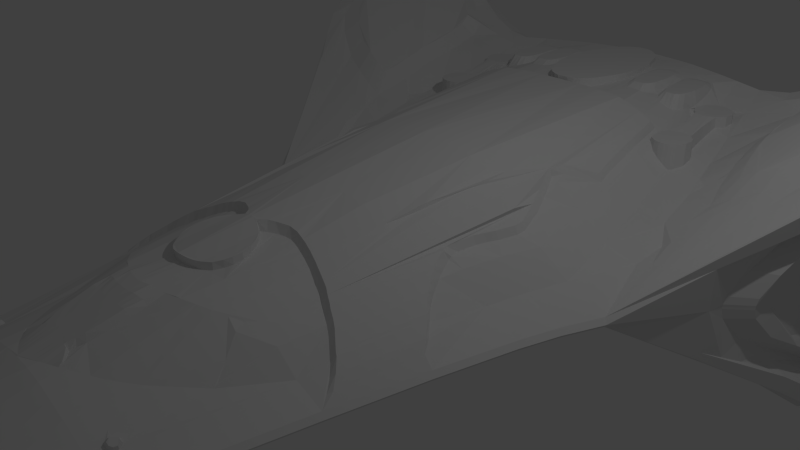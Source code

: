 # Source: zephyr_engine_1.blend  (saved by Blender 2.70.0; exported with 4.5.12 LTS)
import bpy
from mathutils import Matrix  # noqa: F401  (used for matrix-valued properties, if any)

bpy.ops.wm.read_factory_settings(use_empty=True)
scene = bpy.context.scene
scene.name = 'Scene'

# ---- collections
col_collection_1 = bpy.data.collections.new('Collection 1'); scene.collection.children.link(col_collection_1)

# ---- world
world_world = bpy.data.worlds.new('World'); scene.world = world_world
world_world.color = (0.05088, 0.05088, 0.05088)
world_world.use_sun_shadow = False
world_world.sun_shadow_jitter_overblur = 0.0
world_world.cycles.sampling_method = 'MANUAL'
world_world.cycles.sample_map_resolution = 256

# ---- cameras
cam_camera = bpy.data.cameras.new('Camera')
cam_camera.clip_end = 100.0
cam_camera.lens = 35.0
cam_camera.sensor_width = 32.0
cam_camera.sensor_height = 18.0
cam_camera.ortho_scale = 7.314
cam_camera.dof.focus_distance = 0.0
cam_camera.dof.aperture_fstop = 128.0

# ---- lights
light_lamp = bpy.data.lights.new('Lamp', 'POINT')
light_lamp.transmission_factor = 0.0
light_lamp.cutoff_distance = 30.0
light_lamp.energy = 100.0
light_lamp.shadow_buffer_clip_start = 1.001
light_lamp.shadow_soft_size = 0.1
light_lamp.shadow_maximum_resolution = 0.006
light_lamp.use_absolute_resolution = True
light_lamp.cycles.use_multiple_importance_sampling = False

# ---- meshes
me_cube = bpy.data.meshes.new('Cube')
me_cube.from_pydata([(-0.065, -6.25, -0.065), (-2.159, 5.584, -1.433), (0.0, 5.937, -1.522), (0.0, -6.25, -0.065), (-0.065, -6.25, 0.065), (-2.159, 5.584, 1.406), (0.0, 5.937, 1.495), (0.0, -6.25, 0.065), (-3.0, 0.7812, 0.06619), (-3.0, 0.7812, -0.06597), (0.0, 0.7812, -1.33), (-1.22, -5.725, -0.06507), (0.0, -5.725, 0.3157), (-1.22, -5.725, 0.06509), (0.0, -5.725, -0.3356), (-1.401, -5.452, -0.06511), (0.0, -5.452, 0.393), (-1.401, -5.452, 0.06513), (0.0, -5.452, -0.4134), (-1.328, -5.589, -0.06509), (0.0, -5.589, 0.3586), (-1.328, -5.589, 0.06511), (0.0, -5.589, -0.3782), (-0.9229, -5.988, -0.06504), (0.0, -5.988, 0.2233), (-0.9229, -5.988, 0.06504), (0.0, -5.988, -0.2406), (-1.096, -5.856, -0.06505), (0.0, -5.856, 0.2752), (-1.096, -5.856, 0.06507), (0.0, -5.856, -0.2901), (-0.6892, -6.119, -0.06502), (0.0, -6.119, 0.157), (-0.6892, -6.119, 0.06502), (0.0, -6.119, -0.1801), (-0.5155, -6.184, -0.06501), (0.0, -6.184, 0.1185), (-0.5155, -6.184, 0.06501), (0.0, -6.184, -0.1339), (-0.3966, -6.217, -0.065), (0.0, -6.217, 0.0939), (-0.3966, -6.217, 0.06501), (0.0, -6.217, -0.1009), (-2.094, -2.526, -0.06551), (-2.094, -2.526, 0.06563), (0.0, -2.526, -0.9465), (-1.684, -4.49, -0.06524), (0.0, -4.49, 0.6064), (-1.684, -4.49, 0.0653), (0.0, -4.49, -0.6301), (-2.361, -1.31, -0.06568), (-2.361, -1.31, 0.06583), (0.0, -1.31, -1.104), (-2.624, -0.2645, -0.06583), (-2.624, -0.2645, 0.06601), (0.0, -0.2645, -1.224), (-2.787, 0.2584, -0.0659), (-2.787, 0.2584, 0.0661), (0.0, 0.2584, -1.275), (-4.582, 6.061, -2.665), (-4.656, 6.035, 2.643), (-2.159, 5.903, -1.257), (0.0, 6.268, -1.246), (-4.828, 6.276, -2.667), (-2.159, 5.903, 1.256), (0.0, 6.268, 1.26), (-4.837, 6.256, 2.637), (-2.159, 5.903, 1.095), (0.0, 6.268, 1.094), (-4.831, 6.252, 2.449), (-2.159, 5.903, -1.065), (0.0, 6.268, -1.065), (-2.947, 6.072, -1.07), (-0.065, -6.3, 0.002626), (-2.159, 5.903, 0.01496), (0.0, 6.268, 0.0142), (0.0, -6.3, 0.002626), (-3.05, 0.7312, 0.002778), (-1.27, -5.775, 0.002637), (-1.451, -5.502, 0.002643), (-1.378, -5.639, 0.00264), (-0.9729, -6.038, 0.002631), (-1.146, -5.906, 0.002634), (-0.7392, -6.169, 0.002628), (-0.5655, -6.234, 0.002627), (-0.4466, -6.267, 0.002626), (-2.144, -2.576, 0.002706), (-1.734, -4.54, 0.002664), (-2.411, -1.36, 0.002733), (-2.674, -0.3145, 0.002756), (-2.837, 0.2084, 0.002767), (-3.511, 6.19, 0.01702), (0.0, 6.268, -0.831), (-3.53, 6.193, -0.844), (-2.159, 5.903, 0.2471), (0.0, 6.268, 0.2462), (-2.993, 6.084, 0.2528), (-2.159, 5.903, -0.6771), (-2.159, 5.903, -0.4464), (-2.159, 5.903, -0.2157), (-3.581, 6.205, -0.7657), (-3.624, 6.208, -0.6875), (-3.65, 6.208, -0.6092), (-3.671, 6.211, -0.5309), (-3.689, 6.214, -0.4526), (-3.68, 6.214, -0.3744), (-3.668, 6.208, -0.2961), (-3.651, 6.208, -0.2178), (-3.622, 6.202, -0.1395), (-3.575, 6.199, -0.06126), (-3.173, 6.125, 0.1742), (-3.353, 6.16, 0.0956), (-2.159, 5.903, -0.9091), (-3.438, 6.175, -0.9193), (-3.32, 6.149, -0.9946), (-1.766, 5.667, 1.436), (-1.766, 5.667, -1.449), (-0.05317, -6.25, 0.065), (-0.05317, -6.25, -0.065), (-2.454, 0.7812, -0.3166), (-2.454, 0.7812, 0.2962), (-0.9979, -5.725, -0.1207), (-0.9979, -5.725, 0.1125), (-1.146, -5.452, -0.1362), (-1.146, -5.452, 0.1273), (-1.086, -5.589, -0.1309), (-1.086, -5.589, 0.1202), (-0.7549, -5.988, -0.1035), (-0.7549, -5.988, 0.09548), (-0.8966, -5.856, -0.1095), (-0.8966, -5.856, 0.1047), (-0.5638, -6.119, -0.09759), (-0.5638, -6.119, 0.08333), (-0.4217, -6.184, -0.08126), (-0.4217, -6.184, 0.07552), (-0.3245, -6.217, -0.07154), (-0.3245, -6.217, 0.07068), (-1.713, -2.526, -0.2755), (-1.713, -2.526, 0.226), (-1.378, -4.49, -0.1978), (-1.378, -4.49, 0.1663), (-1.931, -1.31, -0.3078), (-2.147, -0.2645, -0.315), (-2.147, -0.2645, 0.2762), (-2.28, 0.2584, -0.3173), (-2.28, 0.2584, 0.2867), (-1.766, 5.996, -1.255), (-1.766, 5.996, 1.257), (-1.766, 5.996, 1.095), (-1.766, 5.996, -1.065), (-1.766, 5.996, 0.01482), (-0.05317, -6.3, 0.002626), (-1.766, 5.996, -0.8309), (-1.766, 5.996, 0.247), (-1.965, 5.947, -0.06206), (-2.043, 5.926, -0.139), (-2.096, 5.915, -0.2158), (-2.133, 5.907, -0.2927), (-2.139, 5.904, -0.3696), (-2.142, 5.904, -0.4465), (-2.137, 5.907, -0.5234), (-2.1, 5.914, -0.6003), (-2.049, 5.926, -0.6772), (-1.971, 5.946, -0.7541), (-2.159, 5.903, -1.161), (0.0, 6.268, -1.155), (-4.828, 6.274, -2.448), (-1.766, 5.996, -1.16), (-2.261, 5.0, 1.227), (0.0, 5.31, -1.498), (-2.261, 5.0, -1.267), (-4.767, 5.419, 2.672), (-4.767, 5.419, -2.658), (-4.983, 5.608, -2.669), (-4.983, 5.608, 2.677), (-4.983, 5.608, 2.458), (-4.213, 5.601, -1.309), (-3.915, 5.602, 0.04687), (-3.938, 5.6, 0.3959), (-3.919, 5.601, -0.2462), (-3.95, 5.599, -0.4931), (-4.012, 5.598, -0.7726), (-4.097, 5.601, -1.04), (-1.849, 5.057, -1.32), (-1.849, 5.057, 1.214), (-4.983, 5.606, -2.466), (-4.978, 4.184, -2.271), (-4.978, 4.184, 2.265), (-4.978, 4.184, 1.968), (-2.028, 3.796, -1.036), (-4.978, 4.183, -1.983), (-2.479, 3.756, 0.8849), (0.0, 3.974, -1.449), (-2.479, 3.756, -0.9128), (-4.716, 4.051, 2.218), (-4.716, 4.051, -2.205), (-4.845, 3.409, -1.773), (-4.845, 3.409, 1.751), (-4.845, 3.409, 1.502), (-2.125, 3.109, -0.8705), (-2.125, 3.109, 0.7165), (-4.845, 3.408, -1.508), (-2.598, 3.078, 0.6984), (0.0, 3.247, -1.422), (-2.598, 3.078, -0.7199), (-4.645, 3.516, 1.754), (-4.645, 3.516, -1.777), (-4.347, 2.698, -1.256), (-4.34, 2.691, 1.238), (-4.34, 2.691, 0.9953), (-2.215, 2.473, -0.7167), (-2.215, 2.473, 0.5275), (-4.347, 2.698, -1.019), (-2.651, 2.456, 0.5256), (0.0, 2.573, -1.397), (-2.708, 2.45, -0.5411), (-4.255, 2.616, 1.198), (-4.261, 2.623, -1.2), (-1.472, 5.744, 1.451), (-1.177, 5.811, 1.464), (-0.8829, 5.866, 1.479), (-0.5886, 5.907, 1.483), (-0.2943, 5.934, 1.489), (-0.04431, -6.25, -0.065), (-0.03545, -6.25, -0.065), (-0.02659, -6.25, -0.065), (-0.01772, -6.25, -0.065), (-0.008862, -6.25, -0.065), (-2.045, 0.7812, -0.7056), (-1.636, 0.7812, -0.9576), (-1.227, 0.7812, -1.169), (-0.818, 0.7812, -1.278), (-0.409, 0.7812, -1.34), (-0.8316, -5.725, -0.1869), (-0.6653, -5.725, -0.2328), (-0.499, -5.725, -0.2801), (-0.3326, -5.725, -0.3251), (-0.1663, -5.725, -0.3323), (-0.9548, -5.452, -0.2154), (-0.7638, -5.452, -0.2699), (-0.5729, -5.452, -0.3278), (-0.3819, -5.452, -0.3915), (-0.191, -5.452, -0.4117), (-0.9053, -5.589, -0.2006), (-0.7242, -5.589, -0.2504), (-0.5432, -5.589, -0.3053), (-0.3621, -5.589, -0.3684), (-0.1811, -5.589, -0.3753), (-0.6291, -5.988, -0.1461), (-0.5033, -5.988, -0.1723), (-0.3775, -5.988, -0.2059), (-0.2516, -5.988, -0.2246), (-0.1258, -5.988, -0.2354), (-0.7471, -5.856, -0.17), (-0.5977, -5.856, -0.2038), (-0.4483, -5.856, -0.2442), (-0.2989, -5.856, -0.2754), (-0.1494, -5.856, -0.2862), (-0.4698, -6.119, -0.1239), (-0.3758, -6.119, -0.1382), (-0.2819, -6.119, -0.1495), (-0.1879, -6.119, -0.1594), (-0.09396, -6.119, -0.1735), (-0.3514, -6.184, -0.09755), (-0.2811, -6.184, -0.1109), (-0.2108, -6.184, -0.1152), (-0.1406, -6.184, -0.1225), (-0.07028, -6.184, -0.1292), (-0.2704, -6.217, -0.08391), (-0.2163, -6.217, -0.08881), (-0.1622, -6.217, -0.09221), (-0.1082, -6.217, -0.09411), (-0.05408, -6.217, -0.09602), (-1.428, -2.526, -0.4621), (-1.142, -2.526, -0.6222), (-0.8566, -2.526, -0.7531), (-0.571, -2.526, -0.861), (-0.2855, -2.526, -0.9457), (-1.148, -4.49, -0.3101), (-0.9184, -4.49, -0.41), (-0.6888, -4.49, -0.5134), (-0.4592, -4.49, -0.5916), (-0.2296, -4.49, -0.6293), (-1.609, -1.31, -0.5812), (-1.287, -1.31, -0.7549), (-0.9656, -1.31, -0.9037), (-0.6437, -1.31, -1.025), (-0.3219, -1.31, -1.103), (-1.789, -0.2645, -0.6676), (-1.431, -0.2645, -0.8743), (-1.073, -0.2645, -1.036), (-0.7155, -0.2645, -1.141), (-0.3578, -0.2645, -1.216), (-1.9, 0.2584, -0.6849), (-1.52, 0.2584, -0.8824), (-1.14, 0.2584, -1.068), (-0.76, 0.2584, -1.182), (-0.38, 0.2584, -1.27), (-0.04431, -6.3, 0.002626), (-0.03545, -6.3, 0.002626), (-0.02659, -6.3, 0.002626), (-0.01772, -6.3, 0.002626), (-0.008862, -6.3, 0.002626), (-1.472, 5.744, -1.461), (-1.177, 5.811, -1.473), (-0.8829, 5.866, -1.485), (-0.5886, 5.907, -1.498), (-0.2943, 5.934, -1.51), (-0.04431, -6.25, 0.065), (-0.03545, -6.25, 0.065), (-0.02659, -6.25, 0.065), (-0.01772, -6.25, 0.065), (-0.008862, -6.25, 0.065), (-2.045, 0.7812, 0.5881), (-0.8316, -5.725, 0.1728), (-0.6653, -5.725, 0.2085), (-0.499, -5.725, 0.2475), (-0.3326, -5.725, 0.2827), (-0.1663, -5.725, 0.3129), (-0.9548, -5.452, 0.1973), (-0.7638, -5.452, 0.2505), (-0.5729, -5.452, 0.2964), (-0.3819, -5.452, 0.3515), (-0.191, -5.452, 0.3903), (-0.9053, -5.589, 0.1808), (-0.7242, -5.589, 0.23), (-0.5432, -5.589, 0.2709), (-0.3621, -5.589, 0.3196), (-0.1811, -5.589, 0.3495), (-0.6291, -5.988, 0.1424), (-0.5033, -5.988, 0.1677), (-0.3775, -5.988, 0.1873), (-0.2516, -5.988, 0.2072), (-0.1258, -5.988, 0.2171), (-0.7471, -5.856, 0.1544), (-0.5977, -5.856, 0.1838), (-0.4483, -5.856, 0.2165), (-0.2989, -5.856, 0.2466), (-0.1494, -5.856, 0.2685), (-0.4698, -6.119, 0.1103), (-0.3758, -6.119, 0.1267), (-0.2819, -6.119, 0.135), (-0.1879, -6.119, 0.1486), (-0.09396, -6.119, 0.1519), (-0.3514, -6.184, 0.0834), (-0.2811, -6.184, 0.09127), (-0.2108, -6.184, 0.09915), (-0.1406, -6.184, 0.107), (-0.07028, -6.184, 0.1149), (-0.2704, -6.217, 0.07837), (-0.2163, -6.217, 0.0831), (-0.1622, -6.217, 0.08562), (-0.1082, -6.217, 0.08876), (-0.05408, -6.217, 0.09298), (-1.428, -2.526, 0.4777), (-1.142, -2.526, 0.639), (-0.8566, -2.526, 0.7897), (-0.571, -2.526, 0.8789), (-1.148, -4.49, 0.2781), (-0.9184, -4.49, 0.3843), (-0.6888, -4.49, 0.4718), (-0.4592, -4.49, 0.5549), (-0.2296, -4.49, 0.5965), (-1.789, -0.2645, 0.5993), (-1.9, 0.2584, 0.6005), (-1.472, 6.066, -1.253), (-1.177, 6.132, -1.252), (-0.8829, 6.19, -1.25), (-0.5886, 6.23, -1.249), (-0.2943, 6.259, -1.247), (-1.472, 6.066, 1.257), (-1.177, 6.132, 1.258), (-0.8829, 6.19, 1.258), (-0.5886, 6.23, 1.259), (-0.2943, 6.259, 1.259), (-1.472, 6.066, 1.095), (-1.177, 6.132, 1.095), (-0.8829, 6.19, 1.094), (-0.5886, 6.23, 1.094), (-0.2943, 6.259, 1.094), (-1.472, 6.066, -1.065), (-1.177, 6.132, -1.065), (-0.8829, 6.19, -1.065), (-0.5886, 6.23, -1.065), (-0.2943, 6.259, -1.065), (-1.472, 6.066, 0.01472), (-1.177, 6.132, 0.01462), (-0.8829, 6.19, 0.01451), (-0.5886, 6.23, 0.01441), (-0.2943, 6.259, 0.0143), (-1.472, 6.066, -0.831), (-1.177, 6.132, -0.831), (-0.8829, 6.19, -0.831), (-0.5886, 6.23, -0.831), (-0.2943, 6.259, -0.831), (-1.472, 6.066, 0.2468), (-1.177, 6.132, 0.2467), (-0.8829, 6.19, 0.2466), (-0.5886, 6.23, 0.2464), (-0.2943, 6.259, 0.2463), (-0.2943, 6.259, -1.156), (-0.5886, 6.23, -1.157), (-0.8829, 6.19, -1.158), (-1.177, 6.132, -1.159), (-1.472, 6.066, -1.159), (-1.541, 5.099, -1.413), (-1.233, 5.141, -1.451), (-0.9247, 5.183, -1.484), (-0.6165, 5.226, -1.492), (-0.3082, 5.268, -1.5), (-0.6165, 5.226, 1.494), (-1.546, 4.574, 1.45), (-1.69, 3.825, -1.186), (-1.352, 3.855, -1.289), (-1.014, 3.885, -1.365), (-0.6759, 3.915, -1.416), (-0.338, 3.945, -1.449), (-0.338, 3.947, 1.421), (-0.6759, 3.915, 1.424), (-1.014, 3.885, 1.399), (-1.352, 3.855, 1.273), (-1.69, 3.825, 1.135), (-1.771, 3.132, -1.075), (-1.417, 3.155, -1.211), (-1.062, 3.178, -1.307), (-0.7083, 3.201, -1.384), (-0.3541, 3.224, -1.423), (-1.771, 3.132, 1.014), (-1.846, 2.489, -0.982), (-1.477, 2.506, -1.139), (-1.107, 2.523, -1.259), (-0.7383, 2.54, -1.348), (-0.3691, 2.556, -1.4), (-1.846, 2.489, 0.8406), (-4.178, 6.034, -2.46), (-3.774, 6.01, -2.07), (-3.37, 5.933, -1.811), (-2.966, 5.762, -1.633), (-2.563, 5.653, -1.491), (-4.178, 6.034, 2.457), (-3.774, 6.01, 2.048), (-3.37, 5.933, 1.76), (-2.966, 5.762, 1.582), (-2.563, 5.653, 1.443), (-2.603, 5.994, -1.344), (-3.048, 6.12, -1.516), (-3.493, 6.199, -1.724), (-3.938, 6.259, -2.012), (-4.383, 6.266, -2.432), (-2.603, 5.994, 1.333), (-3.048, 6.12, 1.495), (-3.493, 6.199, 1.695), (-3.938, 6.259, 2.005), (-4.383, 6.266, 2.437), (-2.603, 5.994, 1.163), (-3.048, 6.12, 1.313), (-3.493, 6.199, 1.503), (-3.938, 6.259, 1.803), (-4.383, 6.266, 2.224), (-2.29, 5.931, -1.066), (-2.421, 5.959, -1.067), (-2.553, 5.987, -1.068), (-2.684, 6.015, -1.068), (-2.816, 6.044, -1.069), (-2.298, 5.933, 0.2481), (-2.437, 5.963, 0.249), (-2.576, 5.993, 0.2499), (-2.715, 6.023, 0.2509), (-2.854, 6.053, 0.2518), (-2.603, 5.994, -1.228), (-3.048, 6.119, -1.379), (-3.493, 6.199, -1.566), (-3.938, 6.258, -1.834), (-4.383, 6.265, -2.234), (-2.679, 5.07, -1.407), (-3.096, 5.14, -1.615), (-3.514, 5.21, -1.836), (-3.932, 5.279, -2.077), (-4.35, 5.349, -2.355), (-2.982, 5.117, 1.38), (-2.87, 3.805, -1.183), (-3.261, 3.854, -1.435), (-3.653, 3.904, -1.65), (-4.058, 3.989, -1.886), (-4.435, 4.002, -2.084), (-2.895, 3.808, 1.137), (-2.953, 3.116, -0.9242), (-3.308, 3.154, -1.241), (-3.663, 3.192, -1.475), (-4.018, 3.23, -1.625), (-4.373, 3.268, -1.752), (-2.953, 3.116, 0.8843), (-4.373, 3.268, 1.526), (-2.963, 2.478, -0.7585), (-3.219, 2.506, -0.8652), (-3.475, 2.533, -1.0), (-3.731, 2.561, -1.122), (-3.987, 2.589, -1.188), (-2.963, 2.478, 0.6607), (-3.219, 2.506, 0.7899), (-3.475, 2.533, 0.8942), (-3.731, 2.561, 0.9798), (-3.987, 2.589, 1.085), (-3.401, 6.111, 0.472), (-3.664, 6.138, 0.7258), (-4.004, 6.166, 1.127), (-4.216, 6.193, 1.4), (-4.442, 6.221, 1.736), (-4.726, 6.248, 2.155), (-4.713, 5.599, 2.265), (-4.016, 5.597, 0.7766), (-4.629, 4.181, 1.835), (-4.456, 3.417, 1.405), (-4.217, 3.42, 1.234), (-4.173, 2.689, 0.9484), (-4.036, 2.687, 0.7806), (-4.552, 6.234, -2.151), (-4.186, 6.193, -1.792), (-3.783, 6.153, -1.472), (-3.433, 6.112, -1.26), (-4.847, 5.605, -2.24), (-4.593, 4.182, -1.643), (-4.826, 4.183, -1.848), (-4.316, 3.407, -1.133), (-4.477, 3.413, -1.256), (-4.698, 3.41, -1.416), (-4.107, 2.701, -0.7303), (-4.174, 2.697, -0.8665), (-4.266, 2.697, -0.9637), (-3.691, 1.798, -0.6749), (-3.705, 1.794, 0.6847), (-3.705, 1.794, 0.5536), (-3.698, 1.799, 0.005403), (-2.327, 1.678, -0.5288), (-2.327, 1.678, 0.4189), (-3.691, 1.797, -0.5654), (-2.793, 1.666, 0.3098), (0.0, 1.731, -1.365), (-2.845, 1.666, -0.3179), (-3.66, 1.754, 0.6662), (-3.66, 1.758, -0.6675), (-1.939, 1.687, -0.8522), (-1.552, 1.696, -1.054), (-1.164, 1.705, -1.217), (-0.7758, 1.714, -1.315), (-0.3879, 1.722, -1.371), (-1.552, 1.696, 0.9759), (-1.939, 1.687, 0.722), (-2.981, 1.681, -0.4332), (-3.117, 1.696, -0.4898), (-3.253, 1.71, -0.5615), (-3.388, 1.725, -0.6258), (-3.524, 1.74, -0.6608), (-2.981, 1.681, 0.3814), (-3.117, 1.696, 0.45), (-3.253, 1.71, 0.5053), (-3.388, 1.725, 0.5506), (-3.524, 1.74, 0.6065), (-2.21, 5.292, 1.317), (-4.697, 5.762, 2.658), (-4.931, 5.954, 2.657), (-4.929, 5.951, 2.454), (-3.68, 5.922, 0.4367), (-1.808, 5.362, 1.325), (-0.6025, 5.566, 1.488), (-0.9038, 5.525, 1.479), (-1.205, 5.476, 1.445), (-1.506, 5.421, 1.411), (-2.621, 5.361, 1.412), (-3.013, 5.335, 1.552), (-3.778, 5.845, 0.6722), (-3.887, 5.87, 0.9163), (-4.11, 5.884, 1.264), (-4.304, 5.895, 1.566), (-4.507, 5.91, 1.89), (-4.72, 5.924, 2.21), (-4.941, 3.785, -2.022), (-4.941, 3.786, 2.008), (-4.941, 3.786, 1.735), (-2.076, 3.452, -0.9534), (-4.941, 3.784, -1.746), (-2.538, 3.417, 0.7916), (0.0, 3.596, -1.435), (-2.538, 3.417, -0.8164), (0.0, 3.611, 1.412), (-4.681, 3.784, 1.986), (-4.681, 3.784, -1.991), (-1.73, 3.479, -1.131), (-1.386, 3.491, -1.248), (-1.039, 3.517, -1.335), (-0.6928, 3.543, -1.4), (-0.3464, 3.57, -1.436), (-1.73, 3.479, 1.074), (-2.911, 3.461, 1.01), (-2.911, 3.461, -1.054), (-3.284, 3.504, -1.338), (-3.658, 3.548, -1.562), (-4.038, 3.61, -1.755), (-4.404, 3.635, -1.918), (-4.543, 3.799, 1.62), (-4.535, 3.798, -1.41), (-4.762, 3.796, -1.632), (-5.025, 4.896, -2.47), (-5.024, 4.896, 2.471), (-5.024, 4.896, 2.213), (-1.939, 4.426, -1.178), (-5.025, 4.895, -2.225), (-2.37, 4.378, 1.056), (0.0, 4.642, -1.473), (-2.37, 4.378, -1.09), (-4.742, 4.735, 2.445), (-4.742, 4.735, -2.432), (-1.616, 4.462, -1.299), (-1.292, 4.498, -1.37), (-0.9693, 4.534, -1.425), (-0.6462, 4.57, -1.454), (-0.3231, 4.606, -1.475), (-0.6462, 4.57, 1.459), (-1.599, 4.477, 1.261), (-2.907, 4.457, 1.258), (-2.774, 4.438, -1.295), (-3.179, 4.497, -1.525), (-3.583, 4.557, -1.743), (-3.995, 4.634, -1.981), (-4.392, 4.676, -2.22), (-4.671, 4.89, 2.05), (-4.836, 4.894, -2.022), (0.0, 5.623, -1.51), (-2.21, 5.292, -1.35), (-4.675, 5.74, -2.662), (-4.932, 5.95, -2.668), (-3.72, 5.903, -1.271), (-1.808, 5.362, -1.385), (-4.932, 5.949, -2.457), (-1.506, 5.421, -1.437), (-1.205, 5.476, -1.462), (-0.9038, 5.525, -1.485), (-0.6025, 5.566, -1.495), (-0.3013, 5.601, -1.505), (-2.621, 5.361, -1.449), (-3.031, 5.451, -1.624), (-3.442, 5.571, -1.823), (-3.853, 5.645, -2.073), (-4.264, 5.692, -2.407), (-4.699, 5.92, -2.217), (-4.412, 5.898, -1.89), (-4.13, 5.878, -1.612), (-3.892, 5.857, -1.405), (-3.844, 5.982, -0.6909), (-3.83, 5.987, -0.2684), (-3.836, 5.982, -0.4338), (-3.845, 5.977, -0.512), (-3.841, 5.979, -0.4729), (-3.777, 5.968, -1.082), (-3.831, 5.982, -0.3518), (-3.844, 5.973, -0.73), (-3.728, 5.926, -1.152), (-3.815, 5.987, -0.1736), (-3.81, 5.981, -0.9797), (-3.853, 5.984, -0.7692), (-3.831, 5.985, -0.8776), (-3.661, 5.951, 0.1361), (-3.686, 5.964, 0.02657), (-3.757, 5.986, -0.09314), (-3.663, 5.932, 0.2636), (0.0, -3.199, 0.9241), (-0.2688, -3.143, 0.8937), (-0.5419, -3.03, 0.8574), (-0.8281, -2.852, 0.7686), (-1.114, -2.783, 0.622), (-1.335, -3.214, 0.2813), (-0.2305, -4.372, 0.6015), (-0.474, -4.221, 0.56), (-0.7305, -4.004, 0.4769), (-1.009, -3.691, 0.3883), (0.0, -4.477, 0.6118), (-1.463, 1.698, 1.018), (-1.174, 4.509, 1.369), (-1.066, -2.654, 0.6555), (-0.9529, -3.765, 0.4085), (-0.1031, -5.179, 0.4608), (-0.1344, -3.184, 0.9247), (-0.1152, -4.429, 0.6066), (-0.3624, -2.526, 0.9036), (-0.4052, 5.62, 1.481), (-0.4384, -3.077, 0.8704), (-0.3817, -4.278, 0.5757), (-0.5689, 4.579, 1.456), (-0.4948, -3.05, 0.8679), (-0.3997, -4.267, 0.5726), (-0.5429, 5.237, 1.49), (-0.2408, -4.088, 0.6959), (0.0, -4.018, 0.7189), (-0.1129, -4.033, 0.7146), (-0.3835, -4.207, 0.5854), (-0.2464, -3.899, 0.7488), (-0.252, -3.71, 0.799), (-0.2576, -3.521, 0.8492), (-0.2632, -3.332, 0.8914), (0.0, -3.843, 0.7631), (0.0, -3.682, 0.8078), (0.0, -3.521, 0.8535), (0.0, -3.36, 0.8996), (-0.1172, -3.863, 0.7579), (-0.1215, -3.693, 0.8044), (-0.1258, -3.523, 0.8523), (-0.1301, -3.354, 0.8968), (-0.3873, -3.097, 0.8768), (-0.3362, -4.307, 0.5835), (-0.3372, -4.152, 0.5931), (-0.3143, -3.933, 0.6469), (-0.3512, -3.725, 0.7037), (-0.373, -3.517, 0.7606), (-0.3858, -3.308, 0.8174), (-0.2436, -3.994, 0.721), (-0.682, -2.943, 0.8139), (0.0, -3.936, 0.7378), (-0.115, -3.948, 0.7354), (-0.2817, -4.024, 0.6259), (0.0, -5.291, 0.447), (-0.1035, -5.222, 0.4452), (0.0, -5.061, 0.476), (-0.1021, -5.139, 0.4737), (-0.0672, -3.191, 0.9243), (-0.05762, -4.453, 0.6092), (-0.05643, -4.018, 0.7174), (-0.05858, -3.853, 0.7604), (-0.06074, -3.688, 0.8059), (-0.06289, -3.522, 0.8527), (-0.06504, -3.357, 0.8996), (-0.0575, -3.936, 0.7375), (-0.05068, -5.285, 0.4461), (-0.05207, -5.078, 0.4748), (-0.3424, -3.114, 0.8825), (-0.2961, -4.332, 0.5903), (-0.282, -4.097, 0.613), (-0.2885, -3.92, 0.7421), (-0.3136, -3.719, 0.7968), (-0.3292, -3.518, 0.8514), (-0.3393, -3.317, 0.8758), (-0.2625, -4.008, 0.7175), (-0.3781, -1.988, 0.9881), (-0.4288, -2.092, 0.9669), (-0.4616, -2.21, 0.9468), (-0.1531, -1.801, 1.025), (-0.2994, -1.888, 1.008), (0.0, -2.707, 0.941), (-0.2769, -2.604, 0.9074), (-0.1406, -2.671, 0.9242), (-0.07032, -2.695, 0.9326), (-0.3212, -2.564, 0.9034), (-0.4511, -2.331, 0.9298), (-0.4142, -2.419, 0.9116), (-1.18, -4.215, 0.2785), (-1.621, 5.088, 1.331), (-1.794, 3.86, 1.069), (-1.749, 2.494, 0.9063), (-1.791, 4.453, 1.11), (-1.255, -4.265, 0.2496), (-1.37, -4.28, 0.1798), (-1.423, -4.225, 0.1665), (-1.254, -4.217, 0.2499), (-1.381, -4.225, 0.1799), (-1.331, -4.316, 0.203), (-1.282, -4.316, 0.2263), (-1.306, -4.167, 0.2266), (-1.355, -4.167, 0.2032), (-0.6291, -1.635, 0.949), (-0.3031, -1.687, 1.011), (-1.796, -2.168, 0.2843), (-0.4158, -1.632, 0.9952), (-0.5747, -1.624, 0.9636), (-0.504, -1.614, 0.981), (-1.16, -1.795, 0.7073), (-1.509, -1.966, 0.5092), (-1.225, -1.817, 0.6726), (-0.9226, -1.707, 0.8253), (-0.353, -1.657, 1.003), (-1.587, -2.013, 0.4415), (-1.761, -2.146, 0.3047), (-1.642, -2.053, 0.4034), (-1.702, -2.099, 0.3536), (-2.012, -0.9988, 0.339), (-1.739, -0.5763, 0.5829), (-1.798, -0.71, 0.5356), (-1.979, -0.963, 0.3676), (-1.852, -0.7968, 0.4762), (-1.909, -0.8835, 0.427), (-1.804, 0.7812, 0.7098), (-1.619, -0.2645, 0.6902), (-1.676, 0.2584, 0.7014), (-1.678, 3.138, 1.051), (-1.64, 3.486, 1.111), (-1.227, -2.992, 0.4443), (-1.273, -3.077, 0.3721), (-1.18, -3.441, 0.332), (-1.249, -3.339, 0.3092), (-1.376, -1.895, 0.5918), (-1.437, -1.927, 0.5548), (-1.621, -0.307, 0.6703), (-1.676, -0.4372, 0.6288), (-2.178, 3.782, 0.8832), (-2.136, 3.449, 0.7968), (-2.082, 4.41, 1.051), (-1.899, -2.268, 0.2072), (-1.998, -2.386, 0.1379), (-2.134, -1.132, 0.2561), (-2.233, -1.238, 0.1772), (-1.592, -0.1338, 0.693), (-1.631, 0.1277, 0.6986), (-1.807, 0.6505, 0.7077), (-1.736, 0.3943, 0.7035), (-1.577, 1.419, 0.8621), (-0.7286, -2.914, 0.7994), (-0.6413, -4.079, 0.5057), (-0.8644, -1.692, 0.8542), (-4.023, 2.242, 0.9614), (-4.023, 2.242, 0.7745), (-2.864, 2.074, 0.4177), (-3.957, 2.185, 0.932), (-1.536, 1.834, 1.034), (-2.972, 2.08, 0.5211), (-3.168, 2.101, 0.6199), (-3.364, 2.122, 0.6997), (-3.56, 2.143, 0.7652), (-3.756, 2.164, 0.8458), (-1.779, 2.323, 0.8473), (0.0, 3.768, 1.417), (-0.3419, 3.768, 1.417), (-0.6831, 3.768, 1.412), (-1.023, 3.764, 1.38), (-1.36, 3.769, 1.258), (-1.7, 3.744, 1.123), (-2.897, 3.743, 1.113), (-1.609, 3.768, 1.159), (-2.202, 3.72, 0.867), (-0.91, 5.377, 1.479), (-1.22, 5.317, 1.442), (-1.512, 5.373, 1.405), (-1.188, 5.229, 1.45), (-0.4208, 5.584, 1.482), (-1.59, 5.25, 1.38), (-1.3, 5.383, 1.423), (-1.465, 5.39, 1.415), (-0.8019, 5.37, 1.482), (-0.8931, -2.798, 0.7377), (-0.7912, -3.939, 0.4582), (-0.9878, -1.731, 0.7924), (-0.9767, 5.373, 1.471), (-1.091, -1.77, 0.7376), (-1.16, 5.147, 1.442), (-1.105, 4.52, 1.403), (-0.9986, -2.71, 0.6876), (-0.8896, -3.833, 0.4279), (-1.044, -1.752, 0.766), (-1.049, 5.297, 1.464), (-1.102, 5.158, 1.458), (-0.9496, -2.751, 0.7109), (-0.8439, -3.882, 0.442), (-0.6353, -2.972, 0.8284), (-0.5576, -4.15, 0.5329), (-0.7347, -1.658, 0.9094), (-0.7243, 5.319, 1.486), (-0.979, 4.303, 1.428), (-1.312, 4.314, 1.329), (-2.893, 4.296, 1.226), (-4.735, 4.555, 2.385), (-1.233, 4.366, 1.352), (-0.5364, 4.411, 1.446), (-1.48, 4.311, 1.273), (-1.553, 4.37, 1.25), (-2.074, 4.192, 0.9813), (-0.8737, 4.3, 1.436), (-1.019, 4.327, 1.407), (-1.072, 4.412, 1.389), (-0.7774, 4.303, 1.443), (-1.861, 4.965, 1.131), (-4.755, 5.077, 2.559), (-2.936, 4.792, 1.319), (-1.147, 4.831, 1.404), (-0.5809, 4.904, 1.473), (-1.645, 4.77, 1.266), (-1.79, 4.928, 1.152), (-1.684, 4.684, 1.228), (-1.719, 4.856, 1.19), (-1.997, 4.975, 1.134), (-2.15, 4.886, 1.138), (-1.128, 4.835, 1.43), (-0.6807, 5.22, 1.491), (-0.6563, 4.567, 1.456), (-0.5886, -3.001, 0.8429), (-0.5158, -4.185, 0.5464), (-0.6795, -1.643, 0.9253), (-0.7167, 5.316, 1.487), (-0.7107, 4.378, 1.446), (-0.6393, 4.897, 1.473), (-1.158, 4.671, 1.386), (-0.5822, 4.741, 1.465), (-1.624, 4.617, 1.233), (-1.782, 4.504, 1.165), (-2.096, 4.497, 1.093), (-2.191, 4.618, 1.096), (-1.116, 4.677, 1.417), (-4.748, 4.906, 2.502), (-2.913, 4.629, 1.289), (-0.6478, 4.732, 1.464), (-1.152, 4.751, 1.395), (-0.5843, 4.822, 1.469), (-1.634, 4.693, 1.249), (-1.711, 4.586, 1.21), (-2.21, 4.745, 1.117), (-1.122, 4.756, 1.424), (-5.009, 5.163, 2.548), (-2.918, 4.708, 1.304), (-0.6436, 4.814, 1.469), (-2.893, 3.901, 1.153), (-4.72, 4.143, 2.248), (-0.3728, 4.004, 1.425), (-0.3864, 4.028, 1.426), (-0.3659, 3.993, 1.424), (-0.3536, 3.976, 1.424), (-2.096, 3.864, 0.9055), (-2.886, 4.091, 1.19), (-1.821, 4.203, 1.078), (-1.313, -3.151, 0.3095), (-1.31, -3.251, 0.2894), (-1.487, -1.954, 0.5224), (-1.715, -0.5358, 0.6004), (-1.744, 3.134, 1.025), (-1.498, 5.378, 1.408), (-2.923, 3.367, 0.9761), (-2.082, 3.413, 0.7769), (-2.721, 3.24, 0.7663), (-4.671, 3.711, 1.923), (-1.827, 3.404, 0.9855), (-2.044, 3.395, 0.8104), (-1.907, 3.377, 0.9272), (-1.977, 3.377, 0.8688), (-2.202, 3.569, 0.8286), (-4.694, 3.882, 2.071), (-2.896, 3.588, 1.057), (0.0, 3.781, 1.418), (-0.166, 3.803, 1.417), (-0.08551, 3.777, 1.418), (-0.2016, -3.163, 0.9257), (-0.1729, -4.401, 0.604), (-0.1768, -4.06, 0.7067), (-0.1818, -3.881, 0.7514), (-0.1867, -3.702, 0.8029), (-0.1917, -3.522, 0.8486), (-0.1966, -3.343, 0.9029), (-0.1793, -3.971, 0.7287), (-0.2451, -1.842, 1.016), (-0.2088, -2.638, 0.9158), (-0.2299, -1.735, 1.019), (-0.2563, 3.863, 1.417), (-2.207, 5.31, 1.322), (0.0, 5.916, 1.494), (-4.659, 6.017, 2.644), (-0.2978, 5.766, 1.484), (-2.617, 5.38, 1.414), (-3.132, 5.442, 1.554), (-3.421, 5.654, 1.735), (-3.804, 5.84, 2.023), (-4.197, 5.969, 2.456), (-0.1464, 5.888, 1.491), (-0.3598, 5.691, 1.481), (-0.07369, 5.915, 1.493), (-0.3337, 5.722, 1.484), (-0.2221, 5.839, 1.49), (-1.171, -2.887, 0.5332), (-1.094, -3.566, 0.3602), (-1.297, -1.856, 0.6268), (-1.689, 1.163, 0.7948), (-1.26, 5.35, 1.432), (-1.396, 4.313, 1.301), (-0.7631, 5.345, 1.484), (-0.5995, -4.115, 0.5193), (-0.8016, -1.673, 0.8808), (-0.8256, 4.301, 1.439), (-4.593, 3.05, 1.495), (-4.593, 3.05, 1.249), (-2.544, 2.775, 0.612), (-3.031, 2.802, 0.7725), (-3.263, 2.83, 0.9295), (-3.569, 2.897, 1.089), (-3.939, 3.029, 1.232), (-3.823, 2.774, 1.104), (-4.063, 2.716, 1.177), (-4.284, 2.682, 1.245), (-1.484, -5.17, -0.06515), (-1.484, -5.17, 0.06518), (0.0, -5.17, -0.4769), (-1.534, -5.22, 0.002649), (-1.214, -5.17, -0.1543), (-1.011, -5.17, -0.2431), (-0.8091, -5.17, -0.311), (-0.6069, -5.17, -0.3822), (-0.4046, -5.17, -0.4502), (-0.2023, -5.17, -0.4755), (-0.8088, -5.172, 0.2894), (-0.103, -5.175, 0.4621), (-0.2021, -5.175, 0.4498), (-0.6065, -5.173, 0.3473), (-1.011, -5.172, 0.2209), (-1.213, -5.171, 0.1387), (-0.4043, -5.174, 0.4103), (-2.012, 3.9, 1.141), (-1.73, 3.479, 1.141), (-2.012, 4.457, 1.25), (-1.794, 3.86, 1.141), (-1.791, 4.453, 1.246), (-1.934, 4.443, 1.25), (-1.941, 3.91, 1.141), (-1.861, 4.457, 1.25), (-2.178, 3.782, 1.141), (-2.136, 3.449, 1.141), (-2.082, 4.41, 1.227), (-1.7, 3.744, 1.141), (-1.859, 3.885, 1.141), (-2.202, 3.72, 1.141), (-2.074, 4.192, 1.188), (-1.861, 4.965, 1.25), (-1.79, 4.928, 1.25), (-1.684, 4.684, 1.25), (-1.719, 4.856, 1.25), (-1.997, 4.975, 1.25), (-2.15, 4.886, 1.25), (-1.782, 4.504, 1.25), (-2.096, 4.497, 1.25), (-2.191, 4.618, 1.25), (-1.711, 4.586, 1.25), (-2.21, 4.745, 1.25), (-2.096, 3.864, 1.141), (-1.821, 4.203, 1.197), (-2.082, 3.413, 1.141), (-1.827, 3.404, 1.141), (-2.044, 3.395, 1.141), (-1.907, 3.377, 1.141), (-1.977, 3.377, 1.141), (-2.202, 3.569, 1.141), (-1.228, 4.598, 1.45), (-1.563, 5.032, 1.45), (-1.262, 5.204, 1.45), (-1.481, 5.246, 1.45), (-1.238, 5.138, 1.45), (-1.539, 5.153, 1.45), (-1.322, 5.254, 1.45), (-1.446, 5.259, 1.45), (-1.217, 5.076, 1.45), (-1.331, 4.452, 1.45), (-1.272, 4.491, 1.45), (-1.457, 4.449, 1.45), (-1.511, 4.493, 1.45), (-1.207, 4.839, 1.45), (-1.581, 4.794, 1.45), (-1.215, 4.719, 1.45), (-1.565, 4.679, 1.45), (-1.211, 4.779, 1.45), (-1.573, 4.736, 1.45), (-1.471, 5.25, 1.45), (-1.292, 5.229, 1.45), (-1.394, 4.451, 1.45), (-0.9017, 5.24, 1.5), (-0.8206, 5.235, 1.5), (-0.9517, 5.237, 1.5), (-1.048, 4.597, 1.5), (-1.006, 5.18, 1.5), (-1.046, 5.076, 1.5), (-0.7624, 5.197, 1.5), (-0.9534, 4.434, 1.5), (-0.8744, 4.432, 1.5), (-0.9831, 4.452, 1.5), (-1.023, 4.517, 1.5), (-0.8022, 4.434, 1.5), (-1.065, 4.833, 1.5), (-0.7297, 5.123, 1.5), (-0.7114, 4.632, 1.5), (-0.7567, 5.194, 1.5), (-0.7522, 4.491, 1.5), (-0.6987, 4.88, 1.5), (-1.056, 4.715, 1.5), (-0.705, 4.756, 1.5), (-1.061, 4.774, 1.5), (-0.7019, 4.818, 1.5), (-0.7915, 5.216, 1.5), (-0.8383, 4.433, 1.5), (-0.337, 3.945, 1.55), (-0.4042, 5.617, 1.55), (-0.5679, 4.576, 1.55), (-0.542, 5.235, 1.55), (-0.4198, 5.582, 1.55), (-0.5355, 4.408, 1.55), (-0.58, 4.902, 1.55), (-0.5812, 4.738, 1.55), (-0.5834, 4.82, 1.55), (-0.3719, 4.002, 1.55), (-0.3854, 4.026, 1.55), (-0.3649, 3.991, 1.55), (-0.3526, 3.973, 1.547), (0.0009534, 3.779, 1.55), (-0.1651, 3.801, 1.55), (-0.08456, 3.775, 1.55), (-0.2553, 3.861, 1.55), (0.0009534, 5.914, 1.55), (-0.2969, 5.763, 1.55), (-0.1454, 5.886, 1.55), (-0.3588, 5.688, 1.55), (-0.07274, 5.913, 1.55), (-0.3328, 5.72, 1.547), (-0.2211, 5.836, 1.55), (-4.575, 5.219, 2.607), (-4.534, 4.124, 2.243), (-4.477, 3.696, 1.872), (-3.146, 4.977, 1.573), (-3.077, 3.93, 1.378), (-3.123, 3.376, 1.176), (-4.259, 3.498, 1.69), (-4.518, 5.493, 2.595), (-3.171, 5.151, 1.711), (-4.505, 3.91, 2.058), (-3.09, 3.652, 1.277), (-4.554, 4.671, 2.425), (-3.086, 4.449, 1.476), (-3.078, 3.878, 1.359), (-3.075, 4.32, 1.45), (-4.549, 4.527, 2.377), (-4.564, 4.945, 2.516), (-3.11, 4.717, 1.524), (-4.559, 4.808, 2.471), (-3.091, 4.586, 1.5), (-3.095, 4.65, 1.512), (-3.075, 4.004, 1.391), (-4.537, 4.197, 2.268), (-3.07, 4.156, 1.421), (-3.099, 3.577, 1.25), (-4.498, 3.852, 2.007), (-4.516, 3.989, 2.126), (-3.078, 3.753, 1.315), (-4.488, 5.697, 2.584), (-3.266, 5.237, 1.712), (-3.497, 5.407, 1.857), (-3.804, 5.555, 2.087), (-4.118, 5.659, 2.433), (-3.186, 3.124, 1.087), (-3.371, 3.147, 1.213), (-3.616, 3.201, 1.34), (-3.912, 3.307, 1.455), (-1.073, -0.2645, 1.059), (-0.6832, -0.7353, 1.175), (-1.36, 3.719, 1.358), (0.0, 3.718, 1.517), (-0.3419, 3.718, 1.517), (-0.6831, 3.718, 1.512), (-1.023, 3.714, 1.48), (-1.413, 1.698, 1.118), (-1.699, 2.494, 1.006), (0.0, -0.7353, 1.264), (-0.3416, -0.7353, 1.22), (-1.025, -0.7353, 1.04), (-1.628, 3.138, 1.151), (-1.59, 3.486, 1.211), (-1.077, -0.1338, 1.127), (0.0, 0.9079, 1.434), (-0.4062, 0.9067, 1.394), (-0.8124, 0.9056, 1.341), (-1.201, 1.128, 1.181), (-1.08, 0.906, 1.237), (-1.486, 1.884, 1.134), (-1.729, 2.323, 0.9473), (-1.559, 3.718, 1.259), (-1.082, -0.7353, 1.003), (-0.3624, -2.526, 0.9985), (-0.3866, -1.986, 1.081), (-0.03802, -1.776, 1.156), (-0.4345, -2.087, 1.062), (-0.4616, -2.21, 1.04), (-0.1029, -1.781, 1.146), (-0.2994, -1.888, 1.098), (0.0, -1.771, 1.155), (0.0, -2.707, 1.041), (-0.2769, -2.604, 1.004), (-0.1421, -2.681, 1.024), (-0.06891, -2.698, 1.033), (-0.3212, -2.564, 0.9983), (-0.4511, -2.331, 1.026), (-0.4213, -2.426, 1.012), (-0.2451, -1.842, 1.105), (-0.213, -2.649, 1.012), (-0.1031, -5.179, 0.5108), (0.0, -5.291, 0.497), (-0.1035, -5.222, 0.4952), (0.0, -5.061, 0.526), (-0.1021, -5.139, 0.5237), (-0.05068, -5.285, 0.4961), (-0.05207, -5.078, 0.5248), (-0.103, -5.175, 0.5121), (-1.295, -4.263, 0.2845), (-1.381, -4.275, 0.2322), (-1.294, -4.228, 0.2848), (-1.389, -4.233, 0.2323), (-1.352, -4.302, 0.2496), (-1.315, -4.302, 0.2671), (-1.333, -4.19, 0.2673), (-1.37, -4.19, 0.2498), (-1.636, 0.7812, 0.9447), (-1.227, 0.7812, 1.17), (-1.272, -1.767, 0.7726), (-1.14, 0.2584, 1.124), (-0.6748, -1.585, 1.039), (-0.2592, -1.637, 1.124), (-1.838, -2.118, 0.3661), (-0.4242, -1.567, 1.104), (-0.6192, -1.574, 1.054), (-0.5525, -1.564, 1.078), (-1.21, -1.745, 0.8034), (-1.553, -1.916, 0.5855), (-0.9657, -1.657, 0.9145), (-0.34, -1.602, 1.115), (-1.632, -1.963, 0.5269), (-1.801, -2.096, 0.3936), (-1.682, -2.003, 0.4872), (-1.741, -2.049, 0.4407), (-2.028, -1.049, 0.4068), (-1.699, -0.6263, 0.6912), (-1.776, -0.76, 0.6232), (-1.987, -1.013, 0.4468), (-1.84, -0.8468, 0.5748), (-1.906, -0.9335, 0.5145), (-1.754, 0.7812, 0.8098), (-1.539, -0.2645, 0.7908), (-1.626, 0.2584, 0.8014), (-1.417, -1.845, 0.6812), (-1.47, -1.877, 0.6422), (-1.577, -0.357, 0.7902), (-1.623, -0.4872, 0.7519), (-1.941, -2.218, 0.2672), (-2.035, -2.336, 0.1605), (-2.145, -1.182, 0.2941), (-2.234, -1.288, 0.187), (-1.107, -0.003037, 1.091), (-1.542, -0.1338, 0.793), (-1.581, 0.1277, 0.7986), (-1.184, 0.5198, 1.147), (-1.757, 0.6505, 0.8077), (-1.686, 0.3943, 0.8035), (-1.527, 1.369, 0.9621), (-0.9095, -1.642, 0.9422), (-1.029, -1.681, 0.8856), (-1.14, -1.72, 0.8346), (-1.091, -1.702, 0.8601), (-0.7827, -1.608, 0.9986), (-0.727, -1.593, 1.019), (-1.527, -1.904, 0.6025), (-1.677, -0.5858, 0.7134), (-0.1828, -1.685, 1.138), (-1.339, -1.806, 0.7261), (-1.639, 1.113, 0.8948), (-0.8467, -1.623, 0.9722), (-0.3371, -4.169, 0.6387), (-0.1131, -4.077, 0.7024), (-0.2396, -4.12, 0.6853), (-0.1764, -4.099, 0.6952), (-0.2836, -4.124, 0.6688), (-0.3833, -4.215, 0.6092), (0.0, -4.07, 0.7069), (-0.05656, -4.067, 0.7052), (0.0, 3.75, -0.0609), (-1.132e-07, 3.75, -0.7559), (-0.06779, 6.109, -0.7782), (-0.06779, 3.75, -0.7492), (-0.133, 5.951, -0.7253), (-0.133, 3.75, -0.7294), (-0.1931, 5.792, -0.6725), (-0.1931, 3.75, -0.6973), (-0.2457, 5.634, -0.6197), (-0.2457, 3.75, -0.6541), (-0.2889, 5.475, -0.5669), (-0.2889, 3.75, -0.6015), (-0.321, 5.317, -0.514), (-0.321, 3.75, -0.5414), (-0.3408, 5.158, -0.4612), (-0.3408, 3.75, -0.4762), (-0.3475, 5.0, -0.4084), (-0.3475, 3.75, -0.4084), (-0.3408, 5.158, -0.3307), (-0.3408, 3.75, -0.3406), (-0.321, 5.317, -0.2815), (-0.321, 3.75, -0.2754), (-0.2889, 5.475, -0.2322), (-0.2889, 3.75, -0.2153), (-0.2457, 5.634, -0.1829), (-0.2457, 3.75, -0.1627), (-0.1931, 5.792, -0.1336), (-0.1931, 3.75, -0.1195), (-0.133, 5.951, -0.08435), (-0.133, 3.75, -0.08735), (-0.06779, 6.109, -0.03508), (-0.06779, 3.75, -0.06758), (-0.8429, 6.195, 0.0145), (-0.8429, 3.75, -0.2347), (-0.7751, 6.046, -0.03508), (-0.809, 3.75, -0.238), (-0.7099, 5.896, -0.08435), (-0.7764, 3.75, -0.2479), (-0.6498, 5.747, -0.1336), (-0.7463, 3.75, -0.2639), (-0.5971, 5.598, -0.1829), (-0.72, 3.75, -0.2855), (-0.5539, 5.448, -0.2322), (-0.6984, 3.75, -0.3119), (-0.5218, 5.299, -0.2815), (-0.6823, 3.75, -0.3419), (-0.502, 5.149, -0.3307), (-0.6724, 3.75, -0.3745), (-0.4954, 5.0, -0.4084), (-0.6691, 3.75, -0.4084), (-0.502, 5.149, -0.4612), (-0.6724, 3.75, -0.4423), (-0.5218, 5.299, -0.5141), (-0.6823, 3.75, -0.4749), (-0.5539, 5.448, -0.5669), (-0.6984, 3.75, -0.5049), (-0.5971, 5.598, -0.6197), (-0.72, 3.75, -0.5313), (-0.6498, 5.747, -0.6725), (-0.7463, 3.75, -0.5529), (-0.7099, 5.896, -0.7253), (-0.7764, 3.75, -0.5689), (-0.7751, 6.046, -0.7782), (-0.809, 3.75, -0.5788), (-0.8429, 6.195, -0.831), (-0.8429, 3.75, -0.5822), (-0.9107, 6.046, -0.7782), (-0.8768, 3.75, -0.5788), (-0.9758, 5.896, -0.7253), (-0.9093, 3.75, -0.5689), (-1.036, 5.747, -0.6725), (-0.9394, 3.75, -0.5529), (-1.089, 5.598, -0.6197), (-0.9657, 3.75, -0.5313), (-1.132, 5.448, -0.5669), (-0.9873, 3.75, -0.5049), (-1.164, 5.299, -0.5141), (-1.003, 3.75, -0.4749), (-1.184, 5.149, -0.4612), (-1.013, 3.75, -0.4423), (-1.19, 5.0, -0.4084), (-1.017, 3.75, -0.4084), (-1.184, 5.149, -0.3406), (-1.013, 3.75, -0.3745), (-1.164, 5.299, -0.2815), (-1.003, 3.75, -0.3419), (-1.132, 5.448, -0.2322), (-0.9873, 3.75, -0.3119), (-1.089, 5.598, -0.1829), (-0.9657, 3.75, -0.2855), (-1.036, 5.747, -0.1336), (-0.9394, 3.75, -0.2639), (-0.9758, 5.896, -0.08435), (-0.9093, 3.75, -0.2479), (-0.9107, 6.046, -0.03508), (-0.8768, 3.75, -0.238), (-1.686, 6.015, 0.0148), (-1.686, 3.75, -0.2347), (-1.618, 5.888, -0.03508), (-1.652, 3.75, -0.238), (-1.553, 5.761, -0.08435), (-1.619, 3.75, -0.2479), (-1.493, 5.634, -0.1336), (-1.589, 3.75, -0.2639), (-1.44, 5.507, -0.1829), (-1.563, 3.75, -0.2855), (-1.397, 5.38, -0.2322), (-1.541, 3.75, -0.3119), (-1.365, 5.254, -0.2815), (-1.525, 3.75, -0.3419), (-1.345, 5.127, -0.3406), (-1.515, 3.75, -0.3745), (-1.338, 5.0, -0.4084), (-1.512, 3.75, -0.4084), (-1.345, 5.127, -0.4612), (-1.515, 3.75, -0.4423), (-1.365, 5.254, -0.5141), (-1.525, 3.75, -0.4749), (-1.397, 5.38, -0.5669), (-1.541, 3.75, -0.5049), (-1.44, 5.507, -0.6197), (-1.563, 3.75, -0.5313), (-1.493, 5.634, -0.6725), (-1.589, 3.75, -0.5529), (-1.553, 5.761, -0.7253), (-1.619, 3.75, -0.5689), (-1.618, 5.888, -0.7782), (-1.652, 3.75, -0.5788), (-1.686, 6.014, -0.831), (-1.686, 3.75, -0.5822), (-1.754, 5.888, -0.7782), (-1.72, 3.75, -0.5788), (-1.819, 5.761, -0.7253), (-1.752, 3.75, -0.5689), (-1.879, 5.634, -0.6725), (-1.782, 3.75, -0.5529), (-1.931, 5.507, -0.6197), (-1.809, 3.75, -0.5313), (-1.975, 5.38, -0.5669), (-1.83, 3.75, -0.5049), (-2.007, 5.254, -0.5141), (-1.846, 3.75, -0.4749), (-2.027, 5.127, -0.4612), (-1.856, 3.75, -0.4423), (-2.033, 5.0, -0.4084), (-1.859, 3.75, -0.4084), (-2.027, 5.127, -0.3406), (-1.856, 3.75, -0.3745), (-2.007, 5.254, -0.2815), (-1.846, 3.75, -0.3419), (-1.975, 5.38, -0.2322), (-1.83, 3.75, -0.3119), (-1.931, 5.507, -0.1829), (-1.809, 3.75, -0.2855), (-1.879, 5.634, -0.1336), (-1.782, 3.75, -0.2639), (-1.819, 5.761, -0.08435), (-1.752, 3.75, -0.2479), (-1.754, 5.888, -0.03508), (-1.72, 3.75, -0.238), (-4.02, 2.248, -0.7925), (-3.979, 2.248, -0.765), (-3.94, 2.243, 0.7516), (-4.019, 2.248, -0.9654), (-3.864, 2.019, 0.6643), (-3.823, 2.019, 0.6528), (-3.855, 2.022, -0.6787), (-3.835, 2.022, -0.665), (-3.864, 2.018, 0.823), (-3.755, 1.992, 0.0398), (-3.753, 1.993, 0.005974), (-3.855, 2.023, -0.8202), (-3.753, 1.993, -0.02273), (-3.77, 2.021, -0.1578), (-3.916, 2.249, -0.471), (-3.88, 2.245, 0.4334), (-3.769, 2.02, 0.14), (-4.575, 6.234, 1.932), (-4.638, 5.599, 2.147), (-4.485, 4.183, 1.728), (-4.329, 3.419, 1.314), (-4.1, 2.688, 0.8591), (-4.606, 5.916, 2.04), (-4.407, 3.801, 1.513), (-4.561, 4.9, 1.981), (-3.908, 2.244, 0.5822), (-3.794, 2.019, 0.3798), (-3.915, 5.279, 0.03879), (-3.928, 5.164, -0.2273), (-3.96, 5.568, 0.5037), (-3.937, 5.466, 0.3817), (-3.952, 5.184, -0.452), (-4.327, 5.816, 1.61), (-4.618, 5.798, 2.08), (-4.173, 5.717, 1.345), (-4.065, 5.656, 1.068), (-4.089, 5.42, -1.014), (-4.48, 5.809, -1.92), (-4.189, 5.692, -1.499), (-4.005, 5.279, -0.7393), (-4.772, 5.765, -2.228), (-4.298, 5.745, -1.679), (-4.453, 5.465, -1.168), (-4.394, 4.188, -0.949), (-4.184, 4.199, 0.02087), (-4.195, 4.198, 0.2335), (-4.215, 4.196, -0.1562), (-4.224, 4.193, -0.3076), (-4.244, 4.186, -0.5517), (-4.293, 4.187, -0.7385), (-4.327, 3.501, -0.7448), (-4.213, 3.503, 0.01906), (-4.198, 3.505, 0.1858), (-4.214, 3.5, -0.1207), (-4.219, 3.502, -0.2402), (-4.23, 3.502, -0.4326), (-4.248, 3.504, -0.58), (-4.265, 2.852, -0.5359), (-4.19, 2.855, 0.01739), (-4.198, 2.855, 0.1414), (-4.189, 2.855, -0.08773), (-4.195, 2.857, -0.1775), (-4.209, 2.854, -0.3196), (-4.227, 2.853, -0.4259), (-4.775, 5.464, 1.85), (-4.614, 5.461, 1.57), (-4.456, 5.466, 1.271), (-4.36, 5.466, 1.007), (-4.276, 5.461, 0.7093), (-4.583, 4.19, 1.453), (-4.413, 4.192, 1.157), (-4.345, 4.192, 0.9231), (-4.271, 4.199, 0.72), (-4.225, 4.196, 0.486), (-4.457, 3.503, 1.121), (-4.329, 3.505, 0.8997), (-4.282, 3.506, 0.7208), (-4.244, 3.508, 0.5639), (-4.205, 3.507, 0.3825), (-4.294, 2.843, 0.713), (-4.268, 2.847, 0.5982), (-4.242, 2.853, 0.5276), (-4.212, 2.856, 0.4167), (-4.2, 2.857, 0.2858), (-4.578, 5.466, -1.385), (-4.692, 5.467, -1.566), (-4.835, 5.468, -1.779), (-4.98, 5.469, -2.005), (-4.52, 4.188, -1.131), (-4.64, 4.188, -1.28), (-4.795, 4.189, -1.468), (-4.438, 3.499, -0.8841), (-4.546, 3.491, -1.009), (-4.312, 2.852, -0.585), (-4.357, 2.855, -0.6468), (-4.717, 5.743, 1.711), (-4.361, 3.844, -0.8469), (-4.199, 3.851, 0.01997), (-4.197, 3.851, 0.2096), (-4.214, 3.848, -0.1385), (-4.221, 3.847, -0.2739), (-4.237, 3.844, -0.4922), (-4.271, 3.845, -0.6592), (-4.52, 3.847, 1.287), (-4.371, 3.848, 1.028), (-4.314, 3.849, 0.8219), (-4.258, 3.853, 0.642), (-4.215, 3.852, 0.4342), (-4.479, 3.844, -1.007), (-4.593, 3.843, -1.138), (-4.743, 3.842, -1.258), (-4.424, 4.827, -1.058), (-4.185, 4.833, 0.03674), (-4.2, 4.831, 0.3001), (-4.202, 4.831, -0.1837), (-4.22, 4.828, -0.3705), (-4.258, 4.824, -0.6183), (-4.321, 4.826, -0.832), (-4.679, 4.827, 1.651), (-4.513, 4.826, 1.364), (-4.4, 4.829, 1.097), (-4.315, 4.832, 0.8633), (-4.25, 4.829, 0.5977), (-4.549, 4.827, -1.258), (-4.666, 4.828, -1.423), (-4.815, 4.828, -1.614), (-5.014, 4.829, -1.809), (-4.09, 2.449, -0.03622), (-4.093, 2.448, 0.07817), (-4.09, 2.449, 0.01634), (-4.041, 2.218, 0.04625), (-4.039, 2.218, 0.01581), (-4.039, 2.218, -0.01002), (-4.054, 2.243, -0.1316), (-4.186, 2.449, -0.4135), (-4.154, 2.445, 0.4005), (-4.053, 2.243, 0.1365), (-4.835, 5.464, 1.943), (-4.698, 4.189, 1.566), (-4.628, 3.845, 1.372), (-4.766, 4.834, 1.794), (-4.185, 5.176, 0.04534), (-4.197, 5.072, -0.1942), (-4.226, 5.436, 0.4638), (-4.205, 5.344, 0.354), (-4.218, 5.09, -0.3964), (-4.556, 5.659, 1.46), (-4.817, 5.643, 1.882), (-4.417, 5.57, 1.221), (-4.32, 5.515, 0.9719), (-4.341, 5.303, -0.9017), (-4.694, 5.652, -1.717), (-4.432, 5.547, -1.339), (-4.266, 5.176, -0.655), (-4.956, 5.613, -1.995), (-4.53, 5.595, -1.501)], [], [(257, 237, 14, 30), (247, 242, 18, 22), (204, 199, 210, 215), (237, 247, 22, 14), (262, 252, 26, 34), (323, 16, 719, 731, 720, 680, 1001, 1002), (252, 257, 30, 26), (128, 25, 33, 132), (267, 262, 34, 38), (130, 29, 25, 128), (272, 267, 38, 42), (132, 33, 37, 134), (227, 272, 42, 3), (134, 37, 41, 136), (165, 62, 369, 400), (136, 41, 4, 117), (73, 151, 117, 4), (284, 283, 288, 289), (10, 58, 297, 232), (630, 63, 59, 629), (448, 434, 59, 63), (964, 439, 60, 958), (633, 166, 63, 630), (473, 448, 63, 166), (374, 65, 68, 379), (439, 453, 66, 60), (453, 458, 69, 66), (176, 182, 653, 656), (656, 631, 176), (661, 662, 177), (660, 182, 181, 659), (61, 146, 116, 1), (92, 71, 384, 394), (177, 662, 663), (657, 649, 179), (179, 649, 654), (650, 652, 180), (180, 652, 651), (648, 655, 181), (181, 655, 659), (214, 537, 545, 432), (664, 178, 562), (660, 658, 182), (182, 658, 653), (422, 428, 210, 199), (334, 130, 128, 329), (339, 132, 134, 344), (344, 134, 136, 349), (349, 136, 117, 308), (290, 291, 286, 285), (154, 74, 150), (155, 156, 99), (99, 156, 157), (158, 159, 98), (98, 159, 160), (161, 162, 97), (97, 162, 163), (149, 70, 112, 152), (215, 210, 533, 538), (643, 478, 172, 629), (606, 185, 173, 602), (903, 877, 171, 174, 912, 603), (624, 484, 195, 611), (405, 612, 605, 183), (207, 196, 206, 217), (598, 490, 206, 586), (583, 204, 486, 594), (212, 201, 196, 207), (490, 497, 217, 206), (486, 493, 494, 487), (400, 384, 71, 165), (529, 1438, 1430, 207, 217, 540), (825, 502, 216, 819), (1427, 212, 207, 1430), (819, 216, 208, 816), (816, 208, 209, 817), (254, 253, 233, 234), (234, 235, 255, 254), (235, 236, 256, 255), (244, 243, 238, 239), (239, 240, 245, 244), (240, 241, 246, 245), (613, 614, 414, 413), (77, 90, 57, 8), (234, 233, 243, 244), (244, 245, 235, 234), (245, 246, 236, 235), (259, 258, 248, 249), (249, 250, 260, 259), (250, 251, 261, 260), (249, 248, 253, 254), (254, 255, 250, 249), (255, 256, 251, 250), (264, 263, 258, 259), (259, 260, 265, 264), (260, 261, 266, 265), (269, 268, 263, 264), (264, 265, 270, 269), (265, 266, 271, 270), (224, 223, 268, 269), (269, 270, 225, 224), (270, 271, 226, 225), (366, 365, 404, 403), (403, 402, 367, 366), (402, 401, 368, 367), (371, 370, 218, 219), (219, 220, 372, 371), (220, 221, 373, 372), (43, 46, 87, 86), (287, 292, 55, 52), (284, 285, 275, 274), (993, 79, 17, 991), (386, 385, 395, 396), (229, 230, 295, 294), (230, 231, 296, 295), (381, 391, 392, 382), (89, 54, 57, 90), (376, 375, 370, 371), (371, 372, 377, 376), (372, 373, 378, 377), (381, 380, 390, 391), (429, 430, 543, 542), (430, 431, 544, 543), (381, 382, 402, 403), (300, 301, 311, 310), (338, 318, 317, 337), (632, 116, 303, 634), (121, 233, 253, 129), (382, 392, 1331), (382, 1331, 393, 383), (754, 184, 876, 882, 884, 883, 909, 899, 757, 618, 898, 908, 881), (414, 614, 615, 415), (274, 275, 280, 279), (423, 424, 430, 429), (320, 319, 324, 325), (343, 333, 332, 342), (24, 28, 338, 333), (333, 338, 337, 332), (36, 32, 343, 348), (348, 343, 342, 347), (40, 36, 348, 353), (353, 348, 347, 352), (7, 40, 353, 312), (312, 353, 352, 311), (68, 95, 399, 379), (431, 432, 545, 544), (232, 545, 537, 10), (301, 302, 312, 311), (293, 288, 142, 144), (276, 277, 282, 281), (792, 791, 1160, 1161), (616, 409, 169, 608), (588, 589, 424, 423), (589, 590, 425, 424), (368, 369, 307, 306), (1463, 182, 176), (286, 287, 277, 276), (204, 215, 493, 486), (396, 395, 375, 376), (299, 300, 310, 309), (149, 152, 1395), (61, 1, 438, 444), (444, 438, 437, 445), (445, 437, 436, 446), (446, 436, 435, 447), (447, 435, 434, 448), (961, 442, 441, 962), (962, 441, 440, 963), (963, 440, 439, 964), (164, 61, 444, 469), (469, 444, 445, 470), (470, 445, 446, 471), (471, 446, 447, 472), (472, 447, 448, 473), (5, 64, 449, 443), (443, 449, 450, 442), (442, 450, 451, 441), (441, 451, 452, 440), (440, 452, 453, 439), (64, 67, 454, 449), (449, 454, 455, 450), (450, 455, 456, 451), (451, 456, 457, 452), (452, 457, 458, 453), (654, 650, 180, 179), (663, 657, 179, 177), (182, 1463, 1466, 181), (651, 648, 181, 180), (160, 161, 97, 98), (628, 170, 474, 639), (639, 474, 475, 640), (640, 475, 476, 641), (641, 476, 477, 642), (642, 477, 478, 643), (50, 141, 137, 43), (622, 482, 483, 623), (623, 483, 484, 624), (594, 486, 487, 595), (595, 487, 488, 596), (596, 488, 489, 597), (597, 489, 490, 598), (818, 213, 498, 821, 553, 536), (487, 494, 495, 488), (488, 495, 496, 489), (489, 496, 497, 490), (525, 201, 212, 528), (956, 5, 443, 960, 568, 558), (821, 498, 499, 822), (822, 499, 500, 823), (823, 500, 501, 824), (824, 501, 502, 825), (606, 190, 522, 626), (601, 580, 201, 525), (647, 631, 72, 519), (299, 298, 223, 224), (578, 599, 512, 198), (224, 225, 300, 299), (306, 307, 638, 637), (542, 543, 230, 229), (13, 78, 82, 29), (17, 79, 80, 21), (21, 80, 78, 13), (25, 81, 83, 33), (29, 82, 81, 25), (33, 83, 84, 37), (37, 84, 85, 41), (41, 85, 73, 4), (54, 89, 88, 51), (1449, 575, 508, 1444), (70, 149, 167, 164), (225, 226, 301, 300), (638, 307, 2, 627), (11, 27, 82, 78), (15, 19, 80, 79), (19, 11, 78, 80), (23, 31, 83, 81), (27, 23, 81, 82), (31, 35, 84, 83), (35, 39, 85, 84), (39, 0, 73, 85), (633, 644, 516, 166), (644, 645, 517, 516), (645, 646, 518, 517), (646, 647, 519, 518), (635, 636, 407, 406), (600, 524, 523), (600, 601, 525, 524), (523, 524, 527, 526), (524, 525, 528, 527), (541, 542, 229, 228), (543, 544, 231, 230), (626, 522, 521), (186, 602, 611, 195), (636, 637, 408, 407), (531, 532, 77, 8), (664, 661, 177, 178), (154, 155, 99, 74), (157, 158, 98, 99), (497, 552, 540, 217), (227, 3, 76, 302), (8, 539, 530), (995, 996, 239, 238), (996, 997, 240, 239), (997, 280, 281, 998), (313, 120, 145, 364), (215, 538, 548, 493), (493, 548, 549, 494), (494, 549, 550, 495), (495, 550, 551, 496), (496, 551, 552, 497), (528, 212, 1427, 1428), (209, 514, 1429, 817), (1448, 515, 1442, 1452), (1441, 526, 527, 528, 1428), (409, 638, 627, 169), (473, 166, 516, 517, 518, 519, 72, 463, 462, 461, 460, 459, 70, 164, 469, 470, 471, 472), (171, 559, 560, 174), (174, 560, 561, 175), (168, 558, 568, 479), (509, 175, 561, 575), (178, 1456, 510, 570, 562), (1445, 509, 575, 1449, 1460), (196, 576, 586, 206), (201, 580, 576, 196), (197, 933, 577), (866, 610, 903, 603, 187, 916), (586, 195, 484, 598), (594, 480, 193, 583), (932, 581, 593, 930), (595, 481, 480, 594), (596, 482, 481, 595), (597, 483, 482, 596), (598, 484, 483, 597), (601, 522, 190, 580), (578, 188, 511, 599), (600, 521, 522, 601), (1450, 1446, 1565, 1566), (413, 414, 589, 588), (414, 415, 590, 589), (394, 384, 383, 393), (366, 367, 305, 304), (416, 591, 590, 415), (999, 992, 18, 242), (551, 9, 552), (550, 9, 551), (549, 9, 550), (548, 9, 549), (538, 9, 548), (552, 9, 540), (8, 557, 539), (553, 8, 536), (8, 553, 554), (8, 554, 555), (8, 555, 556), (8, 556, 557), (8, 530, 531), (95, 75, 389, 399), (173, 630, 629, 172), (185, 633, 630, 173), (434, 643, 629, 59), (279, 278, 273, 274), (386, 396, 397, 387), (275, 276, 281, 280), (1, 628, 639, 438), (438, 639, 640, 437), (437, 640, 641, 436), (436, 641, 642, 435), (435, 642, 643, 434), (176, 631, 647, 1465), (185, 520, 1467, 644, 633), (1464, 1467, 1581, 1578), (1464, 1468, 646, 645), (1468, 1465, 647, 646), (9, 529, 540), (9, 535, 529), (532, 535, 9, 77), (114, 72, 631, 656), (950, 944, 666, 698), (422, 587, 588, 423), (357, 356, 668, 813, 715, 859, 890, 667), (615, 616, 416, 415), (274, 273, 283, 284), (231, 232, 297, 296), (408, 409, 616, 615), (590, 591, 426, 425), (28, 12, 318, 338), (426, 203, 214, 432), (319, 124, 126, 324), (367, 368, 306, 305), (426, 432, 431, 425), (729, 723, 681, 706), (236, 237, 257, 256), (241, 242, 247, 246), (246, 247, 237, 236), (251, 252, 262, 261), (256, 257, 252, 251), (261, 262, 267, 266), (266, 267, 272, 271), (271, 272, 227, 226), (401, 400, 369, 368), (379, 399, 398, 378), (226, 227, 302, 301), (544, 545, 232, 231), (383, 384, 400, 401), (637, 638, 409, 408), (999, 242, 241, 998), (292, 287, 286, 291), (141, 283, 273, 137), (305, 306, 637, 636), (318, 328, 327, 317), (1006, 1003, 321, 322), (582, 203, 426, 591), (945, 1262, 1261, 671), (724, 1266, 1260, 682), (708, 1259, 1264, 686), (951, 947, 695, 714), (947, 948, 696, 695), (948, 949, 697, 696), (949, 950, 698, 697), (730, 726, 703, 717), (726, 727, 704, 703), (727, 728, 705, 704), (728, 729, 706, 705), (292, 297, 58, 55), (616, 608, 192, 416), (739, 733, 707, 713), (734, 1263, 1259, 708), (740, 736, 710, 718), (736, 737, 711, 710), (737, 738, 712, 711), (738, 739, 713, 712), (946, 951, 714, 691), (725, 730, 717, 693), (45, 49, 282, 277), (43, 137, 139, 46), (702, 665, 723, 729), (675, 1265, 1266, 724), (716, 699, 726, 730), (699, 700, 727, 726), (700, 701, 728, 727), (701, 702, 729, 728), (692, 716, 730, 725), (832, 421, 755), (587, 422, 199, 579), (698, 666, 733, 739), (671, 1261, 1263, 734), (714, 695, 736, 740), (695, 696, 737, 736), (696, 697, 738, 737), (697, 698, 739, 738), (481, 621, 620, 480), (289, 288, 293, 294), (294, 295, 290, 289), (295, 296, 291, 290), (670, 354, 138, 760, 762, 766, 765, 761, 753), (355, 354, 670, 924, 794, 793, 970, 669), (296, 297, 292, 291), (355, 356, 776, 847, 854, 849, 773, 775), (773, 849, 1249, 1215), (857, 845, 668, 356, 355, 669, 678, 852), (146, 365, 303, 116), (358, 359, 674, 971, 795, 796, 925, 670, 753), (359, 358, 1004, 1000), (362, 671, 734, 708, 686, 689, 672, 361), (16, 323, 328, 20), (141, 142, 288, 283), (228, 293, 144, 119), (612, 412, 189, 605), (579, 189, 412, 587), (126, 21, 13, 122), (123, 238, 243, 125), (125, 243, 233, 121), (127, 248, 258, 131), (129, 253, 248, 127), (131, 258, 263, 133), (133, 263, 268, 135), (135, 268, 223, 118), (167, 404, 365, 146), (151, 298, 308, 117), (210, 428, 541, 533), (118, 223, 298, 151), (533, 541, 228, 119), (632, 634, 405, 183), (994, 139, 278, 995), (304, 303, 365, 366), (273, 278, 139, 137), (793, 794, 924, 670, 925, 796, 795, 971, 674, 679, 715, 813, 668, 845, 857, 852, 678, 669, 970), (314, 315, 325, 324), (193, 609, 605, 189), (321, 320, 325, 326), (542, 541, 428, 429), (315, 314, 334, 335), (1005, 991, 17, 124), (335, 334, 329, 330), (340, 339, 344, 345), (345, 344, 349, 350), (350, 349, 308, 309), (309, 308, 298, 299), (193, 480, 620, 609), (579, 583, 193, 189), (583, 579, 199, 204), (88, 86, 44, 51), (410, 888, 895, 914, 905, 889, 617), (285, 286, 276, 275), (120, 534, 536, 8), (607, 619, 865, 922, 915, 485, 191), (142, 141, 50, 53), (112, 97, 163, 152), (1, 116, 632, 628), (11, 121, 129, 27), (9, 56, 90, 77), (15, 123, 125, 19), (19, 125, 121, 11), (23, 127, 131, 31), (27, 129, 127, 23), (31, 131, 133, 35), (35, 133, 135, 39), (39, 135, 118, 0), (164, 167, 146, 61), (53, 89, 90, 56), (5, 115, 147, 64), (64, 147, 148, 67), (150, 74, 94, 153), (0, 118, 151, 73), (153, 94, 67, 148), (538, 533, 119, 9), (628, 632, 183, 170), (994, 123, 15, 990), (50, 43, 86, 88), (782, 143, 54, 51, 807, 806), (184, 168, 607, 803, 900, 901, 910, 886, 885, 876), (211, 213, 818, 536, 534), (557, 825, 819, 539), (539, 819, 816, 1435, 530), (1435, 816, 817, 1431), (546, 676, 820), (553, 821, 822, 554), (554, 822, 823, 555), (555, 823, 824, 556), (556, 824, 825, 557), (1060, 1044, 1046, 1042, 1055, 1059, 1057, 411, 1053, 1052, 1062, 1050, 1051, 1041, 1056, 1058, 1054, 1049, 1045, 1043, 1061, 1047, 1048), (315, 335, 336, 316), (323, 322, 327, 328), (330, 340, 341, 331), (335, 330, 331, 336), (340, 345, 346, 341), (345, 350, 351, 346), (350, 309, 310, 351), (396, 376, 377, 397), (613, 406, 407, 614), (811, 790, 1231, 1245), (849, 854, 1250, 1249), (318, 12, 20, 328), (565, 564, 221, 220), (197, 577, 578, 198), (304, 305, 636, 635), (287, 52, 45, 277), (424, 425, 431, 430), (316, 336, 337, 317), (331, 341, 342, 332), (336, 331, 332, 337), (341, 346, 347, 342), (346, 351, 352, 347), (351, 310, 311, 352), (1363, 150, 153), (407, 408, 615, 614), (1456, 1457, 1571, 1570), (1440, 1439, 1559, 1560), (676, 546, 812), (577, 187, 188, 578), (170, 183, 605, 609), (520, 626, 1553, 1514), (1461, 1462, 1576, 1575), (181, 1466, 1458, 180), (1443, 1442, 1562, 1563), (478, 624, 611, 172), (170, 609, 620, 474), (474, 620, 621, 475), (475, 621, 622, 476), (476, 622, 623, 477), (477, 623, 624, 478), (523, 526, 1521, 1519), (185, 606, 626, 520), (188, 604, 625, 511), (1451, 1445, 1564, 1567), (1458, 1466, 1580, 1572), (1463, 176, 1469, 1577), (1441, 1440, 1560, 1561), (1457, 1454, 1568, 1571), (600, 523, 1519, 1537), (1439, 1437, 1558, 1559), (521, 600, 1537, 1517), (838, 567, 563, 184, 754, 841), (982, 202, 491, 983, 498, 213), (772, 770, 1212, 1214), (889, 905, 1082, 1077), (850, 879, 906, 896, 677, 851, 902, 911, 887, 856), (190, 606, 602, 186), (1149, 1159, 1217, 1247, 1258, 1251, 1252, 1209), (591, 416, 192, 582), (618, 421, 420, 864, 975, 869, 870), (613, 612, 405, 406), (757, 899, 1028, 1011), (403, 404, 380, 381), (602, 173, 172, 611), (205, 933, 197), (202, 932, 930, 491), (211, 200, 202, 982, 213), (1459, 1461, 1575, 1573), (1447, 513, 515, 1448), (576, 186, 195, 586), (580, 190, 186, 576), (566, 565, 220, 219), (399, 389, 388, 398), (325, 315, 316, 326), (191, 485, 833, 940, 593, 581), (612, 613, 413, 412), (9, 119, 144, 56), (56, 144, 142, 53), (706, 681, 944, 950), (682, 1260, 1262, 945), (717, 703, 947, 951), (703, 704, 948, 947), (704, 705, 949, 948), (705, 706, 950, 949), (693, 717, 951, 946), (326, 316, 317, 327), (122, 13, 29, 130), (572, 573, 506, 505), (560, 66, 69, 561), (880, 690, 410, 617, 687, 897, 907), (110, 111, 661, 664), (570, 571, 504, 503), (571, 572, 505, 504), (573, 574, 507, 506), (108, 107, 649, 657), (649, 107, 106, 654), (105, 104, 652, 650), (102, 101, 655, 648), (93, 113, 658, 660), (655, 101, 100, 659), (103, 102, 648, 651), (93, 660, 659, 100), (106, 105, 650, 654), (662, 91, 109, 663), (109, 108, 657, 663), (111, 91, 662, 661), (168, 479, 878, 913, 904, 619, 607), (837, 839, 850, 856, 855, 848, 836, 565, 566), (143, 145, 57, 54), (828, 829, 1153, 1152), (829, 830, 1154, 1153), (1445, 1451, 625, 509), (289, 290, 285, 284), (406, 405, 634, 635), (953, 747, 666, 944, 681, 723, 665, 746, 749, 748), (761, 765, 1203, 1199), (720, 731, 1194, 1191), (990, 15, 79, 993), (686, 1264, 689), (327, 322, 321, 326), (512, 514, 209, 981, 198), (1445, 1460, 1574, 1564), (498, 983, 984, 499), (216, 989, 208), (980, 197, 198, 981, 209, 208), (499, 984, 985), (502, 988, 989, 216), (958, 60, 66, 560), (559, 958, 560), (501, 987, 988, 502), (985, 986, 987), (500, 499, 985), (500, 985, 987, 501), (546, 547, 313, 788, 973, 812), (756, 826, 1169, 1156), (145, 120, 8, 57), (428, 422, 423, 429), (86, 87, 48, 44), (910, 901, 1030, 1032), (779, 769, 138, 354, 774, 778, 780, 781), (835, 801, 191, 581, 802, 938), (1451, 1446, 511, 625), (1468, 1464, 1578, 1582), (621, 481, 482, 622), (1455, 1458, 1572, 1569), (413, 588, 587, 412), (53, 50, 88, 89), (32, 24, 333, 343), (312, 302, 76, 7), (62, 2, 307, 369), (293, 228, 229, 294), (321, 1003, 1000, 320), (635, 634, 303, 304), (330, 329, 339, 340), (329, 128, 132, 339), (147, 370, 375, 148), (130, 334, 314, 122), (356, 357, 767, 892, 861, 978, 815, 776), (724, 682, 945, 671, 362, 47, 675), (1002, 1001, 722, 732, 721, 47, 362), (361, 672, 891, 860, 977, 814, 673, 360), (323, 1002, 1006, 322), (361, 360, 1003, 1006), (87, 993, 991, 48), (278, 279, 996, 995), (279, 280, 997, 996), (240, 997, 998, 241), (282, 49, 992, 999), (282, 999, 998, 281), (123, 994, 995, 238), (139, 994, 990, 46), (46, 990, 993, 87), (1006, 1002, 362, 361), (358, 753, 761, 758, 764, 763, 759, 762, 760, 140), (324, 126, 122, 314), (360, 673, 846, 858, 853, 679, 674, 359), (1005, 1004, 358, 140), (760, 138, 44, 48, 140), (1000, 1003, 360, 359), (140, 48, 991, 1005), (789, 799, 1234, 1230), (868, 687, 617, 418, 417, 920, 919, 917, 918), (567, 218, 115, 563), (851, 677, 867, 864, 420, 419, 863, 873, 874), (791, 792, 592, 427, 928), (417, 955, 1103, 1087), (896, 906, 1058, 1056), (872, 863, 419, 418, 617, 889, 894, 875, 979), (803, 607, 191, 801, 921, 871), (931, 935, 1037, 1035), (418, 419, 830, 829), (419, 420, 831, 830), (926, 774, 354, 355, 775, 972, 797, 798), (943, 942, 955, 417, 828, 827, 941), (417, 418, 829, 828), (618, 757, 923, 755, 421), (547, 534, 120, 313), (768, 954, 1255, 1210), (138, 769, 804, 805, 44), (1000, 1004, 319, 320), (124, 319, 1004, 1005), (21, 126, 124, 17), (834, 792, 1161, 1170), (788, 313, 364, 790, 811, 810), (789, 363, 783, 927, 800, 799), (363, 143, 782, 785, 787, 786, 784, 783), (928, 427, 433, 756, 791), (756, 433, 547, 546, 820, 826), (547, 433, 756, 211, 534), (790, 364, 363, 789, 808, 809), (364, 145, 143, 363), (433, 427, 200, 211, 756), (935, 931, 200, 427, 592, 934, 936, 937), (420, 421, 832, 592, 792, 834, 831), (370, 147, 115, 218), (6, 222, 959, 969, 965, 967, 957), (6, 65, 374, 222), (840, 564, 410, 690), (218, 567, 566, 219), (566, 567, 838, 929, 843, 842, 974, 837), (564, 840, 684, 966, 968, 959, 222, 221), (115, 5, 956, 558, 563), (184, 563, 558, 168), (836, 844, 976, 862, 893, 888, 410, 564, 565), (479, 568, 960, 443, 442, 961, 569), (749, 746, 1180, 1183), (772, 771, 767, 357, 683, 752, 751, 743, 742, 741, 745, 952, 744, 954, 768, 777, 770), (683, 357, 667, 688, 685, 707, 733, 666, 747, 750), (937, 936, 1038, 1039), (755, 923, 1034, 1010), (802, 581, 932, 202, 200, 931), (802, 931, 1035, 1016), (866, 916, 1133, 1126), (187, 603, 604, 188), (987, 986, 492, 988), (205, 197, 980), (989, 205, 980, 208), (988, 492, 205, 989), (939, 194, 916, 187, 577, 933, 585), (222, 374, 373, 221), (379, 378, 373, 374), (1009, 1029, 1017, 1021, 1033, 1007), (1036, 1008, 1018, 1010, 1019, 1013, 1007, 1033, 1015, 1020, 1040, 1016, 1035, 1037, 1039, 1038), (1014, 1012, 1013, 1019), (1012, 1014, 1028, 1031, 1024, 1025, 1023, 1022, 1026, 1027, 1032, 1030, 1029, 1009), (1012, 1009, 1007, 1013), (1014, 1019, 1010, 1034, 1011, 1028), (876, 885, 1026, 1022), (832, 755, 1010, 1018), (909, 883, 1024, 1031), (921, 801, 1015, 1033), (801, 835, 1020, 1015), (835, 938, 1040, 1020), (885, 886, 1027, 1026), (871, 921, 1033, 1021), (882, 876, 1022, 1023), (886, 910, 1032, 1027), (934, 592, 1008, 1036), (935, 937, 1039, 1037), (900, 803, 1017, 1029), (923, 757, 1011, 1034), (884, 882, 1023, 1025), (592, 832, 1018, 1008), (936, 934, 1036, 1038), (899, 909, 1031, 1028), (803, 871, 1021, 1017), (883, 884, 1025, 1024), (938, 802, 1016, 1040), (901, 900, 1029, 1030), (837, 974, 1061, 1043), (867, 677, 1041, 1051), (879, 850, 1049, 1054), (870, 869, 1052, 1053), (838, 841, 1046, 1044), (975, 864, 1050, 1062), (974, 842, 1047, 1061), (906, 879, 1054, 1058), (898, 618, 411, 1057), (908, 898, 1057, 1059), (842, 843, 1048, 1047), (864, 867, 1051, 1050), (677, 896, 1056, 1041), (839, 837, 1043, 1045), (754, 881, 1055, 1042), (618, 870, 1053, 411), (843, 929, 1060, 1048), (841, 754, 1042, 1046), (869, 975, 1062, 1052), (929, 838, 1044, 1060), (850, 839, 1045, 1049), (881, 908, 1059, 1055), (1065, 1067, 1068, 1075, 1083, 1081, 1066, 1073, 1072, 1070, 1071, 1086, 1074, 1079, 1077, 1082, 1084, 1080, 1076, 1078, 1069, 1085, 1064, 1063), (848, 855, 1067, 1065), (875, 894, 1079, 1074), (895, 888, 1076, 1080), (862, 976, 1085, 1069), (905, 914, 1084, 1082), (911, 902, 1081, 1083), (863, 872, 1071, 1070), (844, 836, 1063, 1064), (855, 856, 1068, 1067), (894, 889, 1077, 1079), (872, 979, 1086, 1071), (914, 895, 1080, 1084), (887, 911, 1083, 1075), (851, 874, 1073, 1066), (873, 863, 1070, 1072), (902, 851, 1066, 1081), (836, 848, 1065, 1063), (979, 875, 1074, 1086), (888, 893, 1078, 1076), (874, 873, 1072, 1073), (893, 862, 1069, 1078), (976, 844, 1064, 1085), (856, 887, 1075, 1068), (1098, 1099, 1087, 1103, 1101, 1102, 1100, 1104, 1108, 1106, 1110, 1105, 1109, 1107, 1088, 1091, 1090, 1093, 1095, 1094, 1089, 1092, 1097, 1096), (965, 969, 1110, 1106), (967, 965, 1106, 1108), (907, 897, 1094, 1095), (687, 868, 1092, 1089), (690, 880, 1093, 1090), (918, 917, 1096, 1097), (840, 690, 1090, 1091), (966, 684, 1088, 1107), (968, 966, 1107, 1109), (880, 907, 1095, 1093), (919, 920, 1099, 1098), (868, 918, 1097, 1092), (955, 942, 1101, 1103), (942, 943, 1102, 1101), (684, 840, 1091, 1088), (920, 417, 1087, 1099), (957, 967, 1108, 1104), (943, 941, 1100, 1102), (969, 959, 1105, 1110), (897, 687, 1089, 1094), (959, 968, 1109, 1105), (941, 957, 1104, 1100), (917, 919, 1098, 1096), (1126, 1133, 1112, 1137, 1120, 1136, 1113, 1117, 1147, 1146, 1145, 1144, 1116, 1135, 1121, 1138, 1124, 1115, 1132, 1134, 1125, 1123, 1130, 1131, 1128, 1114, 1119, 1140, 1141, 1142, 1143, 1139, 1118, 1111, 1127, 1129, 1122), (963, 964, 1143, 1142), (569, 961, 1140, 1119), (986, 985, 1146, 1147), (491, 930, 1135, 1116), (961, 962, 1141, 1140), (922, 865, 1125, 1134), (940, 833, 1124, 1138), (205, 492, 1117, 1113), (619, 904, 1130, 1123), (833, 485, 1115, 1124), (984, 983, 1144, 1145), (878, 479, 1114, 1128), (585, 933, 1136, 1120), (877, 903, 1129, 1127), (983, 491, 1116, 1144), (916, 194, 1112, 1133), (915, 922, 1134, 1132), (964, 958, 1139, 1143), (492, 986, 1147, 1117), (913, 878, 1128, 1131), (559, 171, 1111, 1118), (962, 963, 1142, 1141), (933, 205, 1113, 1136), (610, 866, 1126, 1122), (194, 939, 1137, 1112), (985, 984, 1145, 1146), (485, 915, 1132, 1115), (930, 593, 1121, 1135), (593, 940, 1138, 1121), (958, 559, 1118, 1139), (865, 619, 1123, 1125), (903, 610, 1122, 1129), (904, 913, 1131, 1130), (939, 585, 1120, 1137), (171, 877, 1127, 1111), (479, 569, 1119, 1114), (827, 828, 1152, 1151), (1153, 1154, 1166, 1167, 1165), (1163, 1164, 1158, 1157), (1152, 1153, 1165, 1164), (820, 676, 1155, 1168), (826, 820, 1168, 1169), (1166, 1154, 1150, 1168, 1155), (791, 756, 1156, 1160), (1210, 1158, 1149, 1209, 1213, 1214, 1212, 1218), (830, 831, 1150, 1154), (1184, 1181, 1188, 1182, 1183, 1180, 1179, 1174, 1177, 1187, 1178, 1173, 1175, 1176, 1185, 1186, 1172), (747, 953, 1188, 1181), (952, 745, 1178, 1187), (744, 952, 1187, 1177), (750, 747, 1181, 1184), (683, 750, 1184, 1172), (741, 742, 1175, 1173), (953, 748, 1182, 1188), (752, 683, 1172, 1186), (742, 743, 1176, 1175), (743, 751, 1185, 1176), (748, 749, 1183, 1182), (745, 741, 1173, 1178), (751, 752, 1186, 1185), (1191, 1194, 1190, 1192, 1195, 1193, 1196, 1189), (1001, 680, 1189, 1196), (722, 1001, 1196, 1193), (721, 732, 1195, 1192), (732, 722, 1193, 1195), (680, 720, 1191, 1189), (731, 719, 1190, 1194), (1204, 1200, 1198, 1201, 1202, 1197, 1199, 1203), (763, 764, 1202, 1201), (764, 758, 1197, 1202), (759, 763, 1201, 1198), (766, 762, 1200, 1204), (758, 761, 1199, 1197), (765, 766, 1204, 1203), (762, 759, 1198, 1200), (1220, 1226, 1223, 1211), (1253, 1254, 1224, 1216), (778, 774, 1216, 1219), (926, 798, 1233, 1253), (1237, 1239, 51, 44), (804, 769, 1211, 1236), (786, 787, 1228, 1227), (815, 978, 1258, 1247), (769, 779, 1220, 1211), (847, 776, 1217, 1248), (799, 800, 1235, 1234), (774, 926, 1253, 1216), (927, 783, 1224, 1254), (788, 810, 1244, 1229), (861, 892, 1252, 1251), (807, 51, 1239), (777, 768, 1210, 1218), (784, 786, 1227, 1225), (806, 807, 1239, 1238), (798, 797, 1232, 1233), (785, 782, 1223, 1226), (782, 806, 1238, 1223), (973, 788, 1229, 1257), (812, 973, 1257, 1246), (790, 809, 1242, 1231), (787, 785, 1226, 1228), (770, 777, 1218, 1212), (892, 767, 1209, 1252), (781, 780, 1221, 1222), (780, 778, 1219, 1221), (810, 811, 1245, 1244), (776, 815, 1247, 1217), (809, 808, 1241, 1242), (797, 972, 1256, 1232), (854, 847, 1248, 1250), (978, 861, 1251, 1258), (767, 771, 1213, 1209), (808, 789, 1230, 1241), (771, 772, 1214, 1213), (783, 784, 1225, 1224), (779, 781, 1222, 1220), (800, 927, 1254, 1235), (805, 804, 1236, 1237), (676, 812, 1246, 1155), (1167, 1166, 1206, 1243, 1208, 1240, 1162), (1157, 1158, 1210, 1255, 1177, 1174, 1179), (954, 744, 1177, 1255), (1238, 1239, 1237, 1236), (1223, 1238, 1236, 1211), (1222, 1228, 1226, 1220), (1224, 1225, 1219, 1216), (1221, 1227, 1228, 1222), (1225, 1227, 1221, 1219), (1233, 1235, 1254, 1253), (1232, 1234, 1235, 1233), (44, 805, 1237), (562, 570, 503, 96), (575, 561, 69, 508), (562, 96, 110, 664), (658, 113, 114, 653), (656, 653, 114), (652, 104, 103, 651), (691, 714, 740), (685, 688, 667, 890, 859, 715, 679, 853, 858, 846, 673, 814, 977, 860, 891, 672, 689, 694, 709, 735, 718, 710, 711, 712, 713, 707), (1261, 691, 735, 1263), (1266, 725, 693, 1260), (1260, 693, 946, 1262), (1264, 694, 689), (1259, 709, 694, 1264), (1263, 735, 709, 1259), (1262, 946, 691, 1261), (1265, 692, 725, 1266), (740, 718, 735, 691), (1159, 1149, 1165, 1167, 1162, 1148, 1171), (1158, 1164, 1165, 1149), (1160, 1156, 1169, 1168, 1150, 1170, 1161), (831, 834, 1170, 1150), (1152, 1164, 1163, 1151), (584, 827, 1151), (1159, 1171, 1148, 1162, 1240, 1208, 1243, 1206, 1166, 1155, 1246, 1205, 1207, 1215, 1249, 1250, 1248, 1217), (775, 773, 1215, 1207), (972, 775, 1207, 1256), (1229, 1244, 1245, 1231, 1242, 1241, 1230, 1234, 1232, 1256, 1207, 1205, 1246, 1257), (463, 72, 114, 113, 93, 100, 101, 102, 103, 104, 105, 106, 107, 108, 109, 91, 111, 110, 96, 468, 467, 466, 465, 464, 94, 74, 99, 98, 97, 112, 70, 459, 460, 461, 462), (509, 625, 604, 175), (174, 175, 604, 603, 912), (468, 96, 503, 504, 505, 506, 507, 1444, 508, 69, 458, 457, 456, 455, 454, 67, 94, 464, 465, 466, 467), (1297, 75, 1267, 1298), (1269, 1271, 1272, 1270), (1271, 1273, 1274, 1272), (1273, 1275, 1276, 1274), (1275, 1277, 1278, 1276), (1277, 1279, 1280, 1278), (1279, 1281, 1282, 1280), (1281, 1283, 1284, 1282), (1283, 1285, 1286, 1284), (1285, 1287, 1288, 1286), (1287, 1289, 1290, 1288), (1289, 1291, 1292, 1290), (1291, 1293, 1294, 1292), (1293, 1295, 1296, 1294), (1295, 1297, 1298, 1296), (1299, 1301, 1302, 1300), (1301, 1303, 1304, 1302), (1303, 1305, 1306, 1304), (1305, 1307, 1308, 1306), (1307, 1309, 1310, 1308), (1309, 1311, 1312, 1310), (1311, 1313, 1314, 1312), (1313, 1315, 1316, 1314), (1315, 1317, 1318, 1316), (1317, 1319, 1320, 1318), (1319, 1321, 1322, 1320), (1321, 1323, 1324, 1322), (1323, 1325, 1326, 1324), (1325, 1327, 1328, 1326), (1327, 1329, 1330, 1328), (1329, 1331, 1332, 1330), (1331, 1333, 1334, 1332), (1333, 1335, 1336, 1334), (1335, 1337, 1338, 1336), (1337, 1339, 1340, 1338), (1339, 1341, 1342, 1340), (1341, 1343, 1344, 1342), (1343, 1345, 1346, 1344), (1345, 1347, 1348, 1346), (1347, 1349, 1350, 1348), (1349, 1351, 1352, 1350), (1351, 1353, 1354, 1352), (1353, 1355, 1356, 1354), (1355, 1357, 1358, 1356), (1357, 1359, 1360, 1358), (1302, 1304, 1306, 1308, 1310, 1312, 1314, 1316, 1318, 1320, 1322, 1324, 1326, 1328, 1330, 1332, 1334, 1336, 1338, 1340, 1342, 1344, 1346, 1348, 1350, 1352, 1354, 1356, 1358, 1360, 1362, 1300), (1361, 1299, 1300, 1362), (1359, 1361, 1362, 1360), (1363, 1365, 1366, 1364), (1365, 1367, 1368, 1366), (1367, 1369, 1370, 1368), (1369, 1371, 1372, 1370), (1371, 1373, 1374, 1372), (1373, 1375, 1376, 1374), (1375, 1377, 1378, 1376), (1377, 1379, 1380, 1378), (1379, 1381, 1382, 1380), (1381, 1383, 1384, 1382), (1383, 1385, 1386, 1384), (1385, 1387, 1388, 1386), (1387, 1389, 1390, 1388), (1389, 1391, 1392, 1390), (1391, 1393, 1394, 1392), (1393, 1395, 1396, 1394), (1395, 1397, 1398, 1396), (1397, 1399, 1400, 1398), (1399, 1401, 1402, 1400), (1401, 1403, 1404, 1402), (1403, 1405, 1406, 1404), (1405, 1407, 1408, 1406), (1407, 1409, 1410, 1408), (1409, 1411, 1412, 1410), (1411, 1413, 1414, 1412), (1413, 1415, 1416, 1414), (1415, 1417, 1418, 1416), (1417, 1419, 1420, 1418), (1419, 1421, 1422, 1420), (1421, 1423, 1424, 1422), (1366, 1368, 1370, 1372, 1374, 1376, 1378, 1380, 1382, 1384, 1386, 1388, 1390, 1392, 1394, 1396, 1398, 1400, 1402, 1404, 1406, 1408, 1410, 1412, 1414, 1416, 1418, 1420, 1422, 1424, 1426, 1364), (1425, 1363, 1364, 1426), (1423, 1425, 1426, 1424), (1267, 1268, 1270, 1272, 1274, 1276, 1278, 1280, 1282, 1284, 1286, 1288, 1290, 1292, 1294, 1296, 1298), (92, 1269, 1270, 1268), (380, 149, 1395, 390), (149, 380, 404, 167), (395, 153, 148, 375), (385, 1363, 153, 395), (382, 383, 401, 402), (393, 1331, 1329), (1299, 388, 1301), (390, 1395, 1393), (1377, 1349, 1347, 1379), (1403, 161, 1405), (159, 158, 1411), (1269, 1329, 1327, 1271), (1271, 1327, 1325, 1273), (1273, 1325, 1323, 1275), (1275, 1323, 1321, 1277), (1277, 1321, 1319, 1279), (1279, 1319, 1317, 1281), (1281, 1317, 1315, 1283), (1313, 1285, 1283, 1315), (1301, 1297, 1295, 1303), (1303, 1295, 1293, 1305), (1305, 1293, 1291, 1307), (1307, 1291, 1289, 1309), (1309, 1289, 1287, 1311), (1311, 1287, 1285, 1313), (1333, 1393, 1391, 1335), (1335, 1391, 1389, 1337), (1337, 1389, 1387, 1339), (1339, 1387, 1385, 1341), (1341, 1385, 1383, 1343), (1343, 1383, 1381, 1345), (1345, 1381, 1379, 1347), (1375, 1351, 1349, 1377), (1373, 1353, 1351, 1375), (1371, 1355, 1353, 1373), (1369, 1357, 1355, 1371), (1367, 1359, 1357, 1369), (1365, 1361, 1359, 1367), (385, 1365, 1363), (397, 377, 378, 398), (387, 397, 1299), (1299, 397, 398, 388), (150, 1363, 1425, 154), (154, 1425, 1423, 155), (155, 1423, 1421, 156), (157, 156, 1419, 1417), (1411, 158, 1413), (157, 1417, 1415), (158, 157, 1415, 1413), (156, 1421, 1419), (152, 1397, 1395), (162, 161, 1403, 1401), (161, 160, 1407, 1405), (160, 159, 1409, 1407), (159, 1411, 1409), (163, 1399, 1397, 152), (162, 1401, 1399, 163), (392, 391, 1333, 1331), (391, 390, 1393, 1333), (394, 1269, 92), (394, 393, 1329, 1269), (389, 75, 1297), (388, 389, 1297, 1301), (387, 1299, 1361, 386), (386, 1361, 1365, 385), (574, 1459, 1573, 1522), (1436, 1443, 1563, 1557), (1467, 520, 1514, 1581), (1433, 1427, 1430, 1438), (817, 1429, 1432, 1431), (1442, 515, 1506, 1562), (1452, 1442, 1443, 1453), (1428, 1427, 1433, 1434), (1441, 1428, 1434, 1440), (530, 1435, 1431, 531), (535, 1433, 1438, 529), (1432, 1453, 1443, 1436, 532, 531), (1431, 1432, 531), (1434, 1433, 535), (1437, 1439, 532), (1436, 1437, 532), (1439, 1440, 1434, 535, 532), (1465, 1468, 1582, 1579), (515, 513, 1501, 1506), (1454, 1455, 1569, 1568), (1467, 1464, 645, 644), (574, 1449, 1444, 507), (599, 1450, 1447, 512), (514, 1448, 1452, 1429), (626, 521, 1517, 1553), (599, 511, 1446, 1450), (512, 1447, 1448, 514), (1466, 1463, 1577, 1580), (510, 1456, 1570, 1495), (1429, 1452, 1453, 1432), (1447, 1450, 513), (180, 1458, 1455, 179), (178, 1457, 1456), (179, 1455, 1454, 177), (177, 1454, 1457, 178), (1462, 1461, 572, 571), (574, 1460, 1449), (1461, 1459, 573, 572), (570, 510, 1462, 571), (1459, 574, 573), (1446, 1451, 1567, 1565), (1460, 574, 1522, 1574), (176, 1465, 1579, 1469), (526, 1441, 1561, 1521), (1437, 1436, 1557, 1558), (513, 1450, 1566, 1501), (1462, 510, 1495, 1576), (1541, 1473, 1471, 1539), (1542, 1474, 1473, 1541), (1543, 1475, 1474, 1542), (1539, 1471, 1472, 1540), (1524, 1526, 1480, 1478), (1526, 1527, 1481, 1480), (1527, 1528, 1482, 1481), (1525, 1524, 1478, 1479), (1483, 1490, 1489, 1482), (1480, 1481, 1488, 1487), (1481, 1482, 1489, 1488), (1479, 1478, 1485, 1486), (1540, 1472, 1500, 1549), (1534, 1525, 1479, 1505), (1505, 1479, 1486, 1510), (1546, 1497, 1496, 1545), (1547, 1498, 1497, 1546), (1548, 1499, 1498, 1547), (1549, 1500, 1499, 1548), (1550, 1515, 1470, 1538), (1566, 1530, 1501), (1530, 1531, 1502, 1501), (1531, 1532, 1503, 1502), (1532, 1533, 1504, 1503), (1533, 1534, 1505, 1504), (1523, 1535, 1518, 1477), (1501, 1502, 1507, 1506), (1502, 1503, 1508, 1507), (1503, 1504, 1509, 1508), (1504, 1505, 1510, 1509), (1477, 1518, 1520, 1484), (1518, 1519, 1521, 1520), (1535, 1536, 1519, 1518), (1483, 1529, 1523, 1477), (1551, 1516, 1515, 1550), (1552, 1517, 1516, 1551), (1485, 1487, 1554, 1556), (1486, 1485, 1556, 1555), (1495, 1494, 1576), (1494, 1493, 1575, 1576), (1493, 1492, 1573, 1575), (1492, 1491, 1522, 1573), (1524, 1471, 1473, 1526), (1526, 1473, 1474, 1527), (1527, 1474, 1475, 1528), (1525, 1472, 1471, 1524), (1534, 1500, 1472, 1525), (1566, 1565, 1496, 1530), (1530, 1496, 1497, 1531), (1531, 1497, 1498, 1532), (1532, 1498, 1499, 1533), (1533, 1499, 1500, 1534), (1523, 1470, 1515, 1535), (1535, 1515, 1516, 1536), (1536, 1516, 1517, 1537), (1529, 1476, 1470, 1523), (1506, 1507, 1508, 1509, 1510, 1486, 1555, 1562), (1528, 1529, 1483, 1482), (1528, 1475, 1476, 1529), (1569, 1541, 1539, 1568), (1572, 1542, 1541, 1569), (1568, 1539, 1540, 1571), (1571, 1540, 1549, 1495, 1570), (1492, 1546, 1545, 1491), (1493, 1547, 1546, 1492), (1494, 1548, 1547, 1493), (1495, 1549, 1548, 1494), (1511, 1550, 1538, 1469), (1512, 1551, 1550, 1511), (1513, 1552, 1551, 1512), (1514, 1553, 1552, 1513), (1490, 1483, 1477, 1484), (1478, 1480, 1487, 1485), (1476, 1544, 1538, 1470), (1544, 1476, 1475, 1543), (1552, 1553, 1517), (1536, 1537, 1519), (1556, 1554, 1559, 1558), (1555, 1556, 1558, 1557), (1554, 1561, 1560, 1559), (1487, 1488, 1489, 1490, 1484, 1520, 1521, 1561, 1554), (1562, 1555, 1557, 1563), (1491, 1564, 1574, 1522), (1491, 1545, 1567, 1564), (1545, 1496, 1565, 1567), (1577, 1544, 1543, 1580), (1544, 1577, 1469, 1538), (1511, 1469, 1579), (1513, 1512, 1582, 1578), (1514, 1513, 1578, 1581), (1512, 1511, 1579, 1582), (1580, 1543, 1542, 1572)])
me_cube.use_remesh_preserve_volume = False
me_cube.use_remesh_preserve_attributes = False
me_cube.use_mirror_vertex_groups = False
me_cube.update()

# ---- objects
ob_cube = bpy.data.objects.new('Cube', me_cube)
ob_lamp = bpy.data.objects.new('Lamp', light_lamp)
ob_camera = bpy.data.objects.new('Camera', cam_camera)

# ---- transforms, parenting, visibility, modifiers, constraints
ob_cube.location = (0.0, 0.0, 0.0)
ob_cube.lineart.crease_threshold = 0.0
_m = ob_cube.modifiers.new('Mirror', 'MIRROR')
_m.merge_threshold = 0.002
ob_lamp.location = (4.076, 1.005, 5.904)
ob_lamp.rotation_euler = (0.6503, 0.05522, 1.866)
ob_lamp.lock_rotations_4d = False
ob_lamp.empty_display_type = 'ARROWS'
ob_lamp.color = (0.0, 0.0, 0.0, 0.0)
ob_lamp.lineart.crease_threshold = 0.0
ob_camera.location = (7.481, -6.508, 5.344)
ob_camera.rotation_euler = (1.109, 0.01082, 0.8149)
ob_camera.lock_rotations_4d = False
ob_camera.empty_display_type = 'ARROWS'
ob_camera.color = (0.0, 0.0, 0.0, 0.0)
ob_camera.display_type = 'WIRE'
ob_camera.lineart.crease_threshold = 0.0

# ---- collection membership
col_collection_1.objects.link(ob_cube)
col_collection_1.objects.link(ob_lamp)
col_collection_1.objects.link(ob_camera)

# ---- scene / render settings (as saved in the file)
scene.camera = ob_camera
scene.frame_start = 1; scene.frame_end = 250; scene.frame_set(3)
scene.render.engine = 'BLENDER_EEVEE_NEXT'
scene.render.resolution_percentage = 50
scene.render.dither_intensity = 0.0
scene.cycles.use_denoising = False
scene.cycles.samples = 10
scene.cycles.sampling_pattern = 'TABULATED_SOBOL'
scene.cycles.light_sampling_threshold = 0.0
scene.cycles.use_adaptive_sampling = False
scene.cycles.use_light_tree = False
scene.cycles.blur_glossy = 0.0
scene.cycles.volume_bounces = 1
scene.cycles.pixel_filter_type = 'GAUSSIAN'
scene.cycles.sample_clamp_indirect = 0.0
scene.view_settings.view_transform = 'Standard'
bpy.context.view_layer.update()
